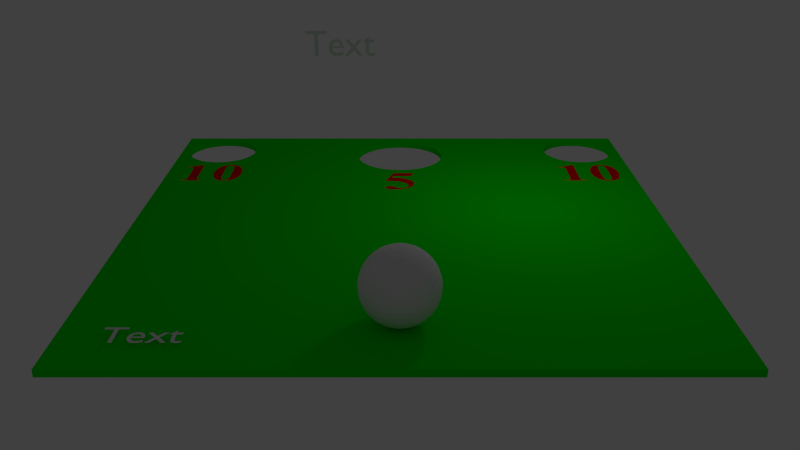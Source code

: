 # Source: Simple_ball_game.blend  (saved by Blender 2.68.0; exported with 4.5.12 LTS)
import bpy
from mathutils import Matrix  # noqa: F401  (used for matrix-valued properties, if any)

bpy.ops.wm.read_factory_settings(use_empty=True)
scene = bpy.context.scene
scene.name = 'Scene'

# ---- collections
col_collection_1 = bpy.data.collections.new('Collection 1'); scene.collection.children.link(col_collection_1)

# ---- materials (node trees are filled in below, after node groups)
mat_board = bpy.data.materials.new('board')
mat_board.alpha_threshold = 0.0
mat_board.use_transparent_shadow = False
mat_board.diffuse_color = (0.0, 0.8, 0.0, 1.0)
mat_board.roughness = 0.5
mat_board.line_color = (0.0, 0.0, 0.0, 1.0)
mat_text = bpy.data.materials.new('text')
mat_text.alpha_threshold = 0.0
mat_text.use_transparent_shadow = False
mat_text.diffuse_color = (0.8, 0.0, 0.0, 1.0)
mat_text.roughness = 0.5
mat_text.line_color = (0.0, 0.0, 0.0, 1.0)

# ---- material node trees

# ---- world
world_world = bpy.data.worlds.new('World'); scene.world = world_world
world_world.color = (0.05088, 0.05088, 0.05088)
world_world.use_sun_shadow = False
world_world.sun_shadow_jitter_overblur = 0.0
world_world.cycles.sampling_method = 'MANUAL'
world_world.cycles.sample_map_resolution = 256

# ---- cameras
cam_camera = bpy.data.cameras.new('Camera')
cam_camera.clip_end = 100.0
cam_camera.lens = 35.0
cam_camera.sensor_width = 32.0
cam_camera.sensor_height = 18.0
cam_camera.ortho_scale = 7.314
cam_camera.dof.focus_distance = 0.0
cam_camera.dof.aperture_fstop = 128.0

# ---- lights
light_lamp = bpy.data.lights.new('Lamp', 'POINT')
light_lamp.transmission_factor = 0.0
light_lamp.cutoff_distance = 30.0
light_lamp.energy = 100.0
light_lamp.shadow_buffer_clip_start = 1.001
light_lamp.shadow_soft_size = 1.0
light_lamp.shadow_maximum_resolution = 0.006
light_lamp.use_absolute_resolution = True
light_lamp.cycles.use_multiple_importance_sampling = False

# ---- meshes
me_plane = bpy.data.meshes.new('Plane')
me_plane.from_pydata([(1.0, -1.0, 0.0), (-1.0, -1.0, 0.0), (1.0, 1.0, 0.0), (-1.0, 1.0, 0.0)], [], [(1, 0, 2, 3)])
me_plane.use_remesh_preserve_volume = False
me_plane.use_remesh_preserve_attributes = False
me_plane.use_mirror_vertex_groups = False
me_plane.update()
me_sphere = bpy.data.meshes.new('Sphere')
me_sphere.from_pydata([(-0.1951, 0.0, 0.9808), (-0.3827, 0.0, 0.9239), (-0.5556, 0.0, 0.8315), (-0.7071, 0.0, 0.7071), (-0.8315, 0.0, 0.5556), (-0.9239, 0.0, 0.3827), (-0.9808, 0.0, 0.1951), (-1.0, 0.0, 7.55e-08), (-0.9808, 0.0, -0.1951), (-0.9239, 0.0, -0.3827), (-0.8315, 0.0, -0.5556), (-0.7071, 0.0, -0.7071), (-0.5556, 0.0, -0.8315), (-0.3827, 0.0, -0.9239), (-0.1951, 0.0, -0.9808), (-0.1913, 0.03806, 0.9808), (-0.3753, 0.07466, 0.9239), (-0.5449, 0.1084, 0.8315), (-0.6935, 0.1379, 0.7071), (-0.8155, 0.1622, 0.5556), (-0.9061, 0.1802, 0.3827), (-0.9619, 0.1913, 0.1951), (-0.9808, 0.1951, 1.192e-07), (-0.9619, 0.1913, -0.1951), (-0.9061, 0.1802, -0.3827), (-0.8155, 0.1622, -0.5556), (-0.6935, 0.1379, -0.7071), (-0.5449, 0.1084, -0.8315), (-0.3753, 0.07466, -0.9239), (-0.1913, 0.03806, -0.9808), (-0.1802, 0.07466, 0.9808), (-0.3536, 0.1464, 0.9239), (-0.5133, 0.2126, 0.8315), (-0.6533, 0.2706, 0.7071), (-0.7682, 0.3182, 0.5556), (-0.8536, 0.3536, 0.3827), (-0.9061, 0.3753, 0.1951), (-0.9239, 0.3827, 1.192e-07), (-0.9061, 0.3753, -0.1951), (-0.8536, 0.3536, -0.3827), (-0.7682, 0.3182, -0.5556), (-0.6533, 0.2706, -0.7071), (-0.5133, 0.2126, -0.8315), (-0.3536, 0.1464, -0.9239), (-0.1802, 0.07466, -0.9808), (-0.1622, 0.1084, 0.9808), (-0.3182, 0.2126, 0.9239), (-0.4619, 0.3087, 0.8315), (-0.5879, 0.3928, 0.7071), (-0.6913, 0.4619, 0.5556), (-0.7682, 0.5133, 0.3827), (-0.8155, 0.5449, 0.1951), (-0.8315, 0.5556, 1.192e-07), (-0.8155, 0.5449, -0.1951), (-0.7682, 0.5133, -0.3827), (-0.6913, 0.4619, -0.5556), (-0.5879, 0.3928, -0.7071), (-0.4619, 0.3087, -0.8315), (-0.3182, 0.2126, -0.9239), (-0.1622, 0.1084, -0.9808), (-0.1379, 0.1379, 0.9808), (-0.2706, 0.2706, 0.9239), (-0.3928, 0.3928, 0.8315), (-0.5, 0.5, 0.7071), (-0.5879, 0.5879, 0.5556), (-0.6533, 0.6533, 0.3827), (-0.6935, 0.6935, 0.1951), (-0.7071, 0.7071, 1.192e-07), (-0.6935, 0.6935, -0.1951), (-0.6533, 0.6533, -0.3827), (-0.5879, 0.5879, -0.5556), (-0.5, 0.5, -0.7071), (-0.3928, 0.3928, -0.8315), (-0.2706, 0.2706, -0.9239), (-0.1379, 0.1379, -0.9808), (-0.1084, 0.1622, 0.9808), (-0.2126, 0.3182, 0.9239), (-0.3087, 0.4619, 0.8315), (-0.3928, 0.5879, 0.7071), (-0.4619, 0.6913, 0.5556), (-0.5133, 0.7682, 0.3827), (-0.5449, 0.8155, 0.1951), (-0.5556, 0.8315, 1.192e-07), (-0.5449, 0.8155, -0.1951), (-0.5133, 0.7682, -0.3827), (-0.4619, 0.6913, -0.5556), (-0.3928, 0.5879, -0.7071), (-0.3087, 0.4619, -0.8315), (-0.2126, 0.3182, -0.9239), (-0.1084, 0.1622, -0.9808), (-0.07466, 0.1802, 0.9808), (-0.1464, 0.3536, 0.9239), (-0.2126, 0.5133, 0.8315), (-0.2706, 0.6533, 0.7071), (-0.3182, 0.7682, 0.5556), (-0.3536, 0.8536, 0.3827), (-0.3753, 0.9061, 0.1951), (-0.3827, 0.9239, 1.192e-07), (-0.3753, 0.9061, -0.1951), (-0.3536, 0.8536, -0.3827), (-0.3182, 0.7682, -0.5556), (-0.2706, 0.6533, -0.7071), (-0.2126, 0.5133, -0.8315), (-0.1464, 0.3536, -0.9239), (-0.07466, 0.1802, -0.9808), (-0.03806, 0.1913, 0.9808), (-0.07466, 0.3753, 0.9239), (-0.1084, 0.5449, 0.8315), (-0.1379, 0.6935, 0.7071), (-0.1622, 0.8155, 0.5556), (-0.1802, 0.9061, 0.3827), (-0.1913, 0.9619, 0.1951), (-0.1951, 0.9808, 1.192e-07), (-0.1913, 0.9619, -0.1951), (-0.1802, 0.9061, -0.3827), (-0.1622, 0.8155, -0.5556), (-0.1379, 0.6935, -0.7071), (-0.1084, 0.5449, -0.8315), (-0.07466, 0.3753, -0.9239), (-0.03806, 0.1913, -0.9808), (3.344e-07, 0.1951, 0.9808), (3.711e-07, 0.3827, 0.9239), (4.075e-07, 0.5556, 0.8315), (3.591e-07, 0.7071, 0.7071), (4.155e-07, 0.8315, 0.5556), (3.669e-07, 0.9239, 0.3827), (4.298e-07, 0.9808, 0.1951), (4.016e-07, 1.0, 1.192e-07), (3.713e-07, 0.9808, -0.1951), (3.231e-07, 0.9239, -0.3827), (4.155e-07, 0.8315, -0.5556), (3.591e-07, 0.7071, -0.7071), (4.032e-07, 0.5556, -0.8315), (3.289e-07, 0.3827, -0.9239), (3.346e-07, 0.1951, -0.9808), (0.03806, 0.1913, 0.9808), (0.07466, 0.3753, 0.9239), (0.1084, 0.5449, 0.8315), (0.138, 0.6935, 0.7071), (0.1622, 0.8155, 0.5556), (0.1802, 0.9061, 0.3827), (0.1913, 0.9619, 0.1951), (0.1951, 0.9808, 1.192e-07), (0.1913, 0.9619, -0.1951), (0.1802, 0.9061, -0.3827), (0.1622, 0.8155, -0.5556), (0.138, 0.6935, -0.7071), (0.1084, 0.5449, -0.8315), (0.07466, 0.3753, -0.9239), (0.03806, 0.1913, -0.9808), (0.07466, 0.1802, 0.9808), (0.1464, 0.3536, 0.9239), (0.2126, 0.5133, 0.8315), (0.2706, 0.6533, 0.7071), (0.3182, 0.7682, 0.5556), (0.3536, 0.8536, 0.3827), (0.3753, 0.9061, 0.1951), (0.3827, 0.9239, 1.192e-07), (0.3753, 0.9061, -0.1951), (0.3536, 0.8536, -0.3827), (0.3182, 0.7682, -0.5556), (0.2706, 0.6533, -0.7071), (0.2126, 0.5133, -0.8315), (0.1464, 0.3536, -0.9239), (0.07466, 0.1802, -0.9808), (0.1084, 0.1622, 0.9808), (0.2126, 0.3182, 0.9239), (0.3087, 0.4619, 0.8315), (0.3928, 0.5879, 0.7071), (0.4619, 0.6913, 0.5556), (0.5133, 0.7682, 0.3827), (0.5449, 0.8155, 0.1951), (0.5556, 0.8315, 1.192e-07), (0.5449, 0.8155, -0.1951), (0.5133, 0.7682, -0.3827), (0.4619, 0.6913, -0.5556), (0.3928, 0.5879, -0.7071), (0.3087, 0.4619, -0.8315), (0.2126, 0.3182, -0.9239), (0.1084, 0.1622, -0.9808), (0.138, 0.1379, 0.9808), (0.2706, 0.2706, 0.9239), (0.3928, 0.3928, 0.8315), (0.5, 0.5, 0.7071), (0.5879, 0.5879, 0.5556), (0.6533, 0.6533, 0.3827), (0.6935, 0.6935, 0.1951), (0.7071, 0.7071, 1.192e-07), (0.6935, 0.6935, -0.1951), (0.6533, 0.6533, -0.3827), (0.5879, 0.5879, -0.5556), (0.5, 0.5, -0.7071), (0.3928, 0.3928, -0.8315), (0.2706, 0.2706, -0.9239), (0.138, 0.1379, -0.9808), (0.1622, 0.1084, 0.9808), (0.3182, 0.2126, 0.9239), (0.4619, 0.3087, 0.8315), (0.5879, 0.3928, 0.7071), (0.6913, 0.4619, 0.5556), (0.7682, 0.5133, 0.3827), (0.8155, 0.5449, 0.1951), (0.8315, 0.5556, 1.192e-07), (0.8155, 0.5449, -0.1951), (0.7682, 0.5133, -0.3827), (0.6913, 0.4619, -0.5556), (0.5879, 0.3928, -0.7071), (0.4619, 0.3087, -0.8315), (0.3182, 0.2126, -0.9239), (0.1622, 0.1084, -0.9808), (0.1802, 0.07466, 0.9808), (0.3536, 0.1464, 0.9239), (0.5133, 0.2126, 0.8315), (0.6533, 0.2706, 0.7071), (0.7682, 0.3182, 0.5556), (0.8536, 0.3536, 0.3827), (0.9061, 0.3753, 0.1951), (0.9239, 0.3827, 1.192e-07), (0.9061, 0.3753, -0.1951), (0.8536, 0.3536, -0.3827), (0.7682, 0.3182, -0.5556), (0.6533, 0.2706, -0.7071), (0.5133, 0.2126, -0.8315), (0.3536, 0.1464, -0.9239), (0.1802, 0.07466, -0.9808), (0.1913, 0.03806, 0.9808), (0.3753, 0.07466, 0.9239), (0.5449, 0.1084, 0.8315), (0.6935, 0.1379, 0.7071), (0.8155, 0.1622, 0.5556), (0.9061, 0.1802, 0.3827), (0.9619, 0.1913, 0.1951), (0.9808, 0.1951, 1.192e-07), (0.9619, 0.1913, -0.1951), (0.9061, 0.1802, -0.3827), (0.8155, 0.1622, -0.5556), (0.6935, 0.1379, -0.7071), (0.5449, 0.1084, -0.8315), (0.3753, 0.07466, -0.9239), (0.1913, 0.03806, -0.9808), (0.1951, -1.811e-08, 0.9808), (0.3827, -7.168e-08, 0.9239), (0.5556, -1.155e-07, 0.8315), (0.7071, -1.037e-07, 0.7071), (0.8315, -1.455e-07, 0.5556), (0.9239, -6.463e-08, 0.3827), (0.9808, -1.335e-07, 0.1951), (1.0, -1.199e-07, 1.192e-07), (0.9808, -1.129e-07, -0.1951), (0.9239, -3.839e-08, -0.3827), (0.8315, -1.455e-07, -0.5556), (0.7071, -1.037e-07, -0.7071), (0.5556, -1.155e-07, -0.8315), (0.3827, -4.261e-08, -0.9239), (0.1951, -1.47e-08, -0.9808), (0.1913, -0.03806, 0.9808), (0.3753, -0.07466, 0.9239), (0.5449, -0.1084, 0.8315), (0.6935, -0.1379, 0.7071), (0.8155, -0.1622, 0.5556), (0.9061, -0.1802, 0.3827), (0.9619, -0.1913, 0.1951), (0.9808, -0.1951, 1.192e-07), (0.9619, -0.1913, -0.1951), (0.9061, -0.1802, -0.3827), (0.8155, -0.1622, -0.5556), (0.6935, -0.1379, -0.7071), (0.5449, -0.1084, -0.8315), (0.3753, -0.07466, -0.9239), (0.1913, -0.03806, -0.9808), (0.1802, -0.07466, 0.9808), (0.3536, -0.1464, 0.9239), (0.5133, -0.2126, 0.8315), (0.6533, -0.2706, 0.7071), (0.7682, -0.3182, 0.5556), (0.8536, -0.3536, 0.3827), (0.9061, -0.3753, 0.1951), (0.9239, -0.3827, 1.192e-07), (0.9061, -0.3753, -0.1951), (0.8536, -0.3536, -0.3827), (0.7682, -0.3182, -0.5556), (0.6533, -0.2706, -0.7071), (0.5133, -0.2126, -0.8315), (0.3536, -0.1464, -0.9239), (0.1802, -0.07466, -0.9808), (0.1622, -0.1084, 0.9808), (0.3182, -0.2126, 0.9239), (0.4619, -0.3087, 0.8315), (0.5879, -0.3928, 0.7071), (0.6913, -0.4619, 0.5556), (0.7682, -0.5133, 0.3827), (0.8155, -0.5449, 0.1951), (0.8315, -0.5556, 1.192e-07), (0.8155, -0.5449, -0.1951), (0.7682, -0.5133, -0.3827), (0.6913, -0.4619, -0.5556), (0.5879, -0.3928, -0.7071), (0.4619, -0.3087, -0.8315), (0.3182, -0.2126, -0.9239), (0.1622, -0.1084, -0.9808), (0.138, -0.1379, 0.9808), (0.2706, -0.2706, 0.9239), (0.3928, -0.3928, 0.8315), (0.5, -0.5, 0.7071), (0.5879, -0.5879, 0.5556), (0.6533, -0.6533, 0.3827), (0.6935, -0.6935, 0.1951), (0.7071, -0.7071, 1.192e-07), (0.6935, -0.6935, -0.1951), (0.6533, -0.6533, -0.3827), (0.5879, -0.5879, -0.5556), (0.5, -0.5, -0.7071), (0.3928, -0.3928, -0.8315), (0.2706, -0.2706, -0.9239), (0.138, -0.1379, -0.9808), (0.1084, -0.1622, 0.9808), (0.2126, -0.3182, 0.9239), (0.3087, -0.4619, 0.8315), (0.3928, -0.5879, 0.7071), (0.4619, -0.6913, 0.5556), (0.5133, -0.7682, 0.3827), (0.5449, -0.8155, 0.1951), (0.5556, -0.8315, 1.192e-07), (0.5449, -0.8155, -0.1951), (0.5133, -0.7682, -0.3827), (0.4619, -0.6913, -0.5556), (0.3928, -0.5879, -0.7071), (0.3087, -0.4619, -0.8315), (0.2126, -0.3182, -0.9239), (0.1084, -0.1622, -0.9808), (3.258e-07, 0.0, -1.0), (0.07466, -0.1802, 0.9808), (0.1464, -0.3536, 0.9239), (0.2126, -0.5133, 0.8315), (0.2706, -0.6533, 0.7071), (0.3182, -0.7682, 0.5556), (0.3536, -0.8536, 0.3827), (0.3753, -0.9061, 0.1951), (0.3827, -0.9239, 1.192e-07), (0.3753, -0.9061, -0.1951), (0.3536, -0.8536, -0.3827), (0.3182, -0.7682, -0.5556), (0.2706, -0.6533, -0.7071), (0.2126, -0.5133, -0.8315), (0.1464, -0.3536, -0.9239), (0.07466, -0.1802, -0.9808), (0.03806, -0.1913, 0.9808), (0.07466, -0.3753, 0.9239), (0.1084, -0.5449, 0.8315), (0.1379, -0.6935, 0.7071), (0.1622, -0.8155, 0.5556), (0.1802, -0.9061, 0.3827), (0.1913, -0.9619, 0.1951), (0.1951, -0.9808, 1.192e-07), (0.1913, -0.9619, -0.1951), (0.1802, -0.9061, -0.3827), (0.1622, -0.8155, -0.5556), (0.1379, -0.6935, -0.7071), (0.1084, -0.5449, -0.8315), (0.07466, -0.3753, -0.9239), (0.03806, -0.1913, -0.9808), (2.945e-07, -0.1951, 0.9808), (2.131e-07, -0.3827, 0.9239), (1.648e-07, -0.5556, 0.8315), (1.87e-07, -0.7071, 0.7071), (1.452e-07, -0.8315, 0.5556), (1.499e-07, -0.9239, 0.3827), (1.98e-07, -0.9808, 0.1951), (1.123e-07, -1.0, 1.192e-07), (8.41e-08, -0.9808, -0.1951), (2.725e-07, -0.9239, -0.3827), (1.452e-07, -0.8315, -0.5556), (1.87e-07, -0.7071, -0.7071), (1.648e-07, -0.5556, -0.8315), (2.553e-07, -0.3827, -0.9239), (2.95e-07, -0.1951, -0.9808), (-0.03806, -0.1913, 0.9808), (-0.07466, -0.3753, 0.9239), (-0.1084, -0.5449, 0.8315), (-0.1379, -0.6935, 0.7071), (-0.1622, -0.8155, 0.5556), (-0.1802, -0.9061, 0.3827), (-0.1913, -0.9619, 0.1951), (-0.1951, -0.9808, 1.192e-07), (-0.1913, -0.9619, -0.1951), (-0.1802, -0.9061, -0.3827), (-0.1622, -0.8155, -0.5556), (-0.1379, -0.6935, -0.7071), (-0.1084, -0.5449, -0.8315), (-0.07466, -0.3753, -0.9239), (-0.03806, -0.1913, -0.9808), (-0.07466, -0.1802, 0.9808), (-0.1464, -0.3536, 0.9239), (-0.2126, -0.5133, 0.8315), (-0.2706, -0.6533, 0.7071), (-0.3182, -0.7682, 0.5556), (-0.3536, -0.8536, 0.3827), (-0.3753, -0.9061, 0.1951), (-0.3827, -0.9239, 1.192e-07), (-0.3753, -0.9061, -0.1951), (-0.3536, -0.8536, -0.3827), (-0.3182, -0.7682, -0.5556), (-0.2706, -0.6533, -0.7071), (-0.2126, -0.5133, -0.8315), (-0.1464, -0.3536, -0.9239), (-0.07466, -0.1802, -0.9808), (-0.1084, -0.1622, 0.9808), (-0.2126, -0.3182, 0.9239), (-0.3087, -0.4619, 0.8315), (-0.3928, -0.5879, 0.7071), (-0.4619, -0.6913, 0.5556), (-0.5133, -0.7682, 0.3827), (-0.5449, -0.8155, 0.1951), (-0.5556, -0.8315, 1.192e-07), (-0.5449, -0.8155, -0.1951), (-0.5133, -0.7682, -0.3827), (-0.4619, -0.6913, -0.5556), (-0.3928, -0.5879, -0.7071), (-0.3087, -0.4619, -0.8315), (-0.2126, -0.3182, -0.9239), (-0.1084, -0.1622, -0.9808), (-0.1379, -0.1379, 0.9808), (-0.2706, -0.2706, 0.9239), (-0.3928, -0.3928, 0.8315), (-0.5, -0.5, 0.7071), (-0.5879, -0.5879, 0.5556), (-0.6533, -0.6533, 0.3827), (-0.6935, -0.6935, 0.1951), (-0.7071, -0.7071, 1.192e-07), (-0.6935, -0.6935, -0.1951), (-0.6533, -0.6533, -0.3827), (-0.5879, -0.5879, -0.5556), (-0.5, -0.5, -0.7071), (-0.3928, -0.3928, -0.8315), (-0.2706, -0.2706, -0.9239), (-0.1379, -0.1379, -0.9808), (-0.1622, -0.1084, 0.9808), (-0.3182, -0.2126, 0.9239), (-0.4619, -0.3087, 0.8315), (-0.5879, -0.3928, 0.7071), (-0.6913, -0.4619, 0.5556), (-0.7682, -0.5133, 0.3827), (-0.8155, -0.5449, 0.1951), (-0.8315, -0.5556, 1.192e-07), (-0.8155, -0.5449, -0.1951), (-0.7682, -0.5133, -0.3827), (-0.6913, -0.4619, -0.5556), (-0.5879, -0.3928, -0.7071), (-0.4619, -0.3087, -0.8315), (-0.3182, -0.2126, -0.9239), (-0.1622, -0.1084, -0.9808), (2.48e-08, -1.247e-07, 1.0), (-0.1802, -0.07466, 0.9808), (-0.3536, -0.1464, 0.9239), (-0.5133, -0.2126, 0.8315), (-0.6533, -0.2706, 0.7071), (-0.7682, -0.3182, 0.5556), (-0.8536, -0.3536, 0.3827), (-0.9061, -0.3753, 0.1951), (-0.9239, -0.3827, 1.192e-07), (-0.9061, -0.3753, -0.1951), (-0.8536, -0.3536, -0.3827), (-0.7682, -0.3182, -0.5556), (-0.6533, -0.2706, -0.7071), (-0.5133, -0.2126, -0.8315), (-0.3536, -0.1464, -0.9239), (-0.1802, -0.07466, -0.9808), (-0.1913, -0.03806, 0.9808), (-0.3753, -0.07466, 0.9239), (-0.5449, -0.1084, 0.8315), (-0.6935, -0.1379, 0.7071), (-0.8155, -0.1622, 0.5556), (-0.9061, -0.1802, 0.3827), (-0.9619, -0.1913, 0.1951), (-0.9808, -0.1951, 1.192e-07), (-0.9619, -0.1913, -0.1951), (-0.9061, -0.1802, -0.3827), (-0.8155, -0.1622, -0.5556), (-0.6935, -0.1379, -0.7071), (-0.5449, -0.1084, -0.8315), (-0.3753, -0.07466, -0.9239), (-0.1913, -0.03806, -0.9808)], [], [(28, 29, 14, 13), (23, 24, 9, 8), (18, 19, 4, 3), (24, 25, 10, 9), (19, 20, 5, 4), (25, 26, 11, 10), (20, 21, 6, 5), (15, 16, 1, 0), (26, 27, 12, 11), (21, 22, 7, 6), (16, 17, 2, 1), (27, 28, 13, 12), (22, 23, 8, 7), (17, 18, 3, 2), (43, 44, 29, 28), (38, 39, 24, 23), (33, 34, 19, 18), (39, 40, 25, 24), (34, 35, 20, 19), (40, 41, 26, 25), (35, 36, 21, 20), (30, 31, 16, 15), (41, 42, 27, 26), (36, 37, 22, 21), (31, 32, 17, 16), (42, 43, 28, 27), (37, 38, 23, 22), (32, 33, 18, 17), (46, 47, 32, 31), (57, 58, 43, 42), (52, 53, 38, 37), (47, 48, 33, 32), (58, 59, 44, 43), (53, 54, 39, 38), (48, 49, 34, 33), (54, 55, 40, 39), (49, 50, 35, 34), (55, 56, 41, 40), (50, 51, 36, 35), (45, 46, 31, 30), (56, 57, 42, 41), (51, 52, 37, 36), (65, 66, 51, 50), (60, 61, 46, 45), (71, 72, 57, 56), (66, 67, 52, 51), (61, 62, 47, 46), (72, 73, 58, 57), (67, 68, 53, 52), (62, 63, 48, 47), (73, 74, 59, 58), (68, 69, 54, 53), (63, 64, 49, 48), (69, 70, 55, 54), (64, 65, 50, 49), (70, 71, 56, 55), (84, 85, 70, 69), (79, 80, 65, 64), (85, 86, 71, 70), (80, 81, 66, 65), (75, 76, 61, 60), (86, 87, 72, 71), (81, 82, 67, 66), (76, 77, 62, 61), (87, 88, 73, 72), (82, 83, 68, 67), (77, 78, 63, 62), (88, 89, 74, 73), (83, 84, 69, 68), (78, 79, 64, 63), (103, 104, 89, 88), (98, 99, 84, 83), (93, 94, 79, 78), (99, 100, 85, 84), (94, 95, 80, 79), (100, 101, 86, 85), (95, 96, 81, 80), (90, 91, 76, 75), (101, 102, 87, 86), (96, 97, 82, 81), (91, 92, 77, 76), (102, 103, 88, 87), (97, 98, 83, 82), (92, 93, 78, 77), (117, 118, 103, 102), (112, 113, 98, 97), (107, 108, 93, 92), (118, 119, 104, 103), (113, 114, 99, 98), (108, 109, 94, 93), (114, 115, 100, 99), (109, 110, 95, 94), (115, 116, 101, 100), (110, 111, 96, 95), (105, 106, 91, 90), (116, 117, 102, 101), (111, 112, 97, 96), (106, 107, 92, 91), (120, 121, 106, 105), (131, 132, 117, 116), (126, 127, 112, 111), (121, 122, 107, 106), (132, 133, 118, 117), (127, 128, 113, 112), (122, 123, 108, 107), (133, 134, 119, 118), (128, 129, 114, 113), (123, 124, 109, 108), (129, 130, 115, 114), (124, 125, 110, 109), (130, 131, 116, 115), (125, 126, 111, 110), (139, 140, 125, 124), (145, 146, 131, 130), (140, 141, 126, 125), (135, 136, 121, 120), (146, 147, 132, 131), (141, 142, 127, 126), (136, 137, 122, 121), (147, 148, 133, 132), (142, 143, 128, 127), (137, 138, 123, 122), (148, 149, 134, 133), (143, 144, 129, 128), (138, 139, 124, 123), (144, 145, 130, 129), (158, 159, 144, 143), (153, 154, 139, 138), (159, 160, 145, 144), (154, 155, 140, 139), (160, 161, 146, 145), (155, 156, 141, 140), (150, 151, 136, 135), (161, 162, 147, 146), (156, 157, 142, 141), (151, 152, 137, 136), (162, 163, 148, 147), (157, 158, 143, 142), (152, 153, 138, 137), (163, 164, 149, 148), (177, 178, 163, 162), (172, 173, 158, 157), (167, 168, 153, 152), (178, 179, 164, 163), (173, 174, 159, 158), (168, 169, 154, 153), (174, 175, 160, 159), (169, 170, 155, 154), (175, 176, 161, 160), (170, 171, 156, 155), (165, 166, 151, 150), (176, 177, 162, 161), (171, 172, 157, 156), (166, 167, 152, 151), (180, 181, 166, 165), (191, 192, 177, 176), (186, 187, 172, 171), (181, 182, 167, 166), (192, 193, 178, 177), (187, 188, 173, 172), (182, 183, 168, 167), (193, 194, 179, 178), (188, 189, 174, 173), (183, 184, 169, 168), (189, 190, 175, 174), (184, 185, 170, 169), (190, 191, 176, 175), (185, 186, 171, 170), (199, 200, 185, 184), (205, 206, 191, 190), (200, 201, 186, 185), (195, 196, 181, 180), (206, 207, 192, 191), (201, 202, 187, 186), (196, 197, 182, 181), (207, 208, 193, 192), (202, 203, 188, 187), (197, 198, 183, 182), (208, 209, 194, 193), (203, 204, 189, 188), (198, 199, 184, 183), (204, 205, 190, 189), (218, 219, 204, 203), (213, 214, 199, 198), (219, 220, 205, 204), (214, 215, 200, 199), (220, 221, 206, 205), (215, 216, 201, 200), (210, 211, 196, 195), (221, 222, 207, 206), (216, 217, 202, 201), (211, 212, 197, 196), (222, 223, 208, 207), (217, 218, 203, 202), (212, 213, 198, 197), (223, 224, 209, 208), (237, 238, 223, 222), (232, 233, 218, 217), (227, 228, 213, 212), (238, 239, 224, 223), (233, 234, 219, 218), (228, 229, 214, 213), (234, 235, 220, 219), (229, 230, 215, 214), (235, 236, 221, 220), (230, 231, 216, 215), (225, 226, 211, 210), (236, 237, 222, 221), (231, 232, 217, 216), (226, 227, 212, 211), (251, 252, 237, 236), (246, 247, 232, 231), (241, 242, 227, 226), (252, 253, 238, 237), (247, 248, 233, 232), (242, 243, 228, 227), (253, 254, 239, 238), (248, 249, 234, 233), (243, 244, 229, 228), (249, 250, 235, 234), (244, 245, 230, 229), (250, 251, 236, 235), (245, 246, 231, 230), (240, 241, 226, 225), (265, 266, 251, 250), (260, 261, 246, 245), (255, 256, 241, 240), (266, 267, 252, 251), (261, 262, 247, 246), (256, 257, 242, 241), (267, 268, 253, 252), (262, 263, 248, 247), (257, 258, 243, 242), (268, 269, 254, 253), (263, 264, 249, 248), (258, 259, 244, 243), (264, 265, 250, 249), (259, 260, 245, 244), (273, 274, 259, 258), (279, 280, 265, 264), (274, 275, 260, 259), (280, 281, 266, 265), (275, 276, 261, 260), (270, 271, 256, 255), (281, 282, 267, 266), (276, 277, 262, 261), (271, 272, 257, 256), (282, 283, 268, 267), (277, 278, 263, 262), (272, 273, 258, 257), (283, 284, 269, 268), (278, 279, 264, 263), (292, 293, 278, 277), (287, 288, 273, 272), (298, 299, 284, 283), (293, 294, 279, 278), (288, 289, 274, 273), (294, 295, 280, 279), (289, 290, 275, 274), (295, 296, 281, 280), (290, 291, 276, 275), (285, 286, 271, 270), (296, 297, 282, 281), (291, 292, 277, 276), (286, 287, 272, 271), (297, 298, 283, 282), (311, 312, 297, 296), (306, 307, 292, 291), (301, 302, 287, 286), (312, 313, 298, 297), (307, 308, 293, 292), (302, 303, 288, 287), (313, 314, 299, 298), (308, 309, 294, 293), (303, 304, 289, 288), (309, 310, 295, 294), (304, 305, 290, 289), (310, 311, 296, 295), (305, 306, 291, 290), (300, 301, 286, 285), (325, 326, 311, 310), (320, 321, 306, 305), (315, 316, 301, 300), (326, 327, 312, 311), (321, 322, 307, 306), (316, 317, 302, 301), (327, 328, 313, 312), (322, 323, 308, 307), (317, 318, 303, 302), (328, 329, 314, 313), (323, 324, 309, 308), (318, 319, 304, 303), (324, 325, 310, 309), (319, 320, 305, 304), (334, 335, 319, 318), (340, 341, 325, 324), (335, 336, 320, 319), (341, 342, 326, 325), (336, 337, 321, 320), (331, 332, 316, 315), (342, 343, 327, 326), (337, 338, 322, 321), (332, 333, 317, 316), (343, 344, 328, 327), (338, 339, 323, 322), (333, 334, 318, 317), (344, 345, 329, 328), (339, 340, 324, 323), (353, 354, 339, 338), (348, 349, 334, 333), (359, 360, 345, 344), (354, 355, 340, 339), (349, 350, 335, 334), (355, 356, 341, 340), (350, 351, 336, 335), (356, 357, 342, 341), (351, 352, 337, 336), (346, 347, 332, 331), (357, 358, 343, 342), (352, 353, 338, 337), (347, 348, 333, 332), (358, 359, 344, 343), (372, 373, 358, 357), (367, 368, 353, 352), (362, 363, 348, 347), (373, 374, 359, 358), (368, 369, 354, 353), (363, 364, 349, 348), (374, 375, 360, 359), (369, 370, 355, 354), (364, 365, 350, 349), (370, 371, 356, 355), (365, 366, 351, 350), (371, 372, 357, 356), (366, 367, 352, 351), (361, 362, 347, 346), (386, 387, 372, 371), (381, 382, 367, 366), (376, 377, 362, 361), (387, 388, 373, 372), (382, 383, 368, 367), (377, 378, 363, 362), (388, 389, 374, 373), (383, 384, 369, 368), (378, 379, 364, 363), (389, 390, 375, 374), (384, 385, 370, 369), (379, 380, 365, 364), (385, 386, 371, 370), (380, 381, 366, 365), (400, 401, 386, 385), (395, 396, 381, 380), (401, 402, 387, 386), (396, 397, 382, 381), (391, 392, 377, 376), (402, 403, 388, 387), (397, 398, 383, 382), (392, 393, 378, 377), (403, 404, 389, 388), (398, 399, 384, 383), (393, 394, 379, 378), (404, 405, 390, 389), (399, 400, 385, 384), (394, 395, 380, 379), (408, 409, 394, 393), (419, 420, 405, 404), (414, 415, 400, 399), (409, 410, 395, 394), (415, 416, 401, 400), (410, 411, 396, 395), (416, 417, 402, 401), (411, 412, 397, 396), (406, 407, 392, 391), (417, 418, 403, 402), (412, 413, 398, 397), (407, 408, 393, 392), (418, 419, 404, 403), (413, 414, 399, 398), (427, 428, 413, 412), (422, 423, 408, 407), (433, 434, 419, 418), (428, 429, 414, 413), (423, 424, 409, 408), (434, 435, 420, 419), (429, 430, 415, 414), (424, 425, 410, 409), (430, 431, 416, 415), (425, 426, 411, 410), (431, 432, 417, 416), (426, 427, 412, 411), (421, 422, 407, 406), (432, 433, 418, 417), (446, 447, 432, 431), (441, 442, 427, 426), (436, 437, 422, 421), (447, 448, 433, 432), (442, 443, 428, 427), (437, 438, 423, 422), (448, 449, 434, 433), (443, 444, 429, 428), (438, 439, 424, 423), (449, 450, 435, 434), (444, 445, 430, 429), (439, 440, 425, 424), (445, 446, 431, 430), (440, 441, 426, 425), (461, 462, 446, 445), (456, 457, 441, 440), (462, 463, 447, 446), (457, 458, 442, 441), (452, 453, 437, 436), (463, 464, 448, 447), (458, 459, 443, 442), (453, 454, 438, 437), (464, 465, 449, 448), (459, 460, 444, 443), (454, 455, 439, 438), (465, 466, 450, 449), (460, 461, 445, 444), (455, 456, 440, 439), (469, 470, 455, 454), (480, 481, 466, 465), (475, 476, 461, 460), (470, 471, 456, 455), (476, 477, 462, 461), (471, 472, 457, 456), (477, 478, 463, 462), (472, 473, 458, 457), (467, 468, 453, 452), (478, 479, 464, 463), (473, 474, 459, 458), (468, 469, 454, 453), (479, 480, 465, 464), (474, 475, 460, 459), (29, 330, 14), (451, 15, 0), (44, 330, 29), (451, 30, 15), (59, 330, 44), (451, 45, 30), (74, 330, 59), (451, 60, 45), (451, 75, 60), (89, 330, 74), (104, 330, 89), (451, 90, 75), (119, 330, 104), (451, 105, 90), (134, 330, 119), (451, 120, 105), (451, 135, 120), (149, 330, 134), (164, 330, 149), (451, 150, 135), (179, 330, 164), (451, 165, 150), (194, 330, 179), (451, 180, 165), (451, 195, 180), (209, 330, 194), (224, 330, 209), (451, 210, 195), (239, 330, 224), (451, 225, 210), (254, 330, 239), (451, 240, 225), (451, 255, 240), (269, 330, 254), (284, 330, 269), (451, 270, 255), (299, 330, 284), (451, 285, 270), (314, 330, 299), (451, 300, 285), (451, 315, 300), (329, 330, 314), (345, 330, 329), (451, 331, 315), (360, 330, 345), (451, 346, 331), (375, 330, 360), (451, 361, 346), (390, 330, 375), (451, 376, 361), (405, 330, 390), (451, 391, 376), (420, 330, 405), (451, 406, 391), (435, 330, 420), (451, 421, 406), (450, 330, 435), (451, 436, 421), (466, 330, 450), (451, 452, 436), (481, 330, 466), (451, 467, 452), (6, 7, 474, 473), (1, 2, 469, 468), (12, 13, 480, 479), (7, 8, 475, 474), (2, 3, 470, 469), (13, 14, 481, 480), (8, 9, 476, 475), (3, 4, 471, 470), (14, 330, 481), (9, 10, 477, 476), (4, 5, 472, 471), (451, 0, 467), (10, 11, 478, 477), (5, 6, 473, 472), (0, 1, 468, 467), (11, 12, 479, 478)])
me_sphere.use_remesh_preserve_volume = False
me_sphere.use_remesh_preserve_attributes = False
me_sphere.use_mirror_vertex_groups = False
me_sphere.update()
me_cube = bpy.data.meshes.new('Cube')
me_cube.from_pydata([(-0.2199, 4.191, 0.101), (0.4782, 4.191, 0.101), (0.3672, 3.907, 0.101), (-0.2199, 3.907, 0.101), (-0.2759, 3.759, 0.101), (-0.2139, 3.755, 0.101), (-0.1544, 3.749, 0.101), (-0.09722, 3.741, 0.101), (-0.04251, 3.731, 0.101), (0.009779, 3.719, 0.101), (0.05964, 3.704, 0.101), (0.1071, 3.687, 0.101), (0.1521, 3.668, 0.101), (0.1946, 3.647, 0.101), (0.2348, 3.623, 0.101), (0.2725, 3.598, 0.101), (0.3078, 3.57, 0.101), (0.3347, 3.545, 0.101), (0.3592, 3.52, 0.101), (0.3814, 3.493, 0.101), (0.4012, 3.466, 0.101), (0.4188, 3.437, 0.101), (0.434, 3.408, 0.101), (0.4468, 3.378, 0.101), (0.4573, 3.346, 0.101), (0.4655, 3.314, 0.101), (0.4713, 3.281, 0.101), (0.4748, 3.246, 0.101), (0.476, 3.211, 0.101), (0.4755, 3.188, 0.101), (0.4738, 3.166, 0.101), (0.4711, 3.143, 0.101), (0.4673, 3.12, 0.101), (0.4624, 3.098, 0.101), (0.4565, 3.075, 0.101), (0.4494, 3.053, 0.101), (0.4413, 3.031, 0.101), (0.4321, 3.008, 0.101), (0.4218, 2.986, 0.101), (0.4104, 2.964, 0.101), (0.3979, 2.942, 0.101), (0.3845, 2.921, 0.101), (0.3702, 2.9, 0.101), (0.3549, 2.88, 0.101), (0.3388, 2.862, 0.101), (0.3218, 2.843, 0.101), (0.304, 2.826, 0.101), (0.2852, 2.81, 0.101), (0.2655, 2.794, 0.101), (0.245, 2.779, 0.101), (0.2236, 2.765, 0.101), (0.2013, 2.752, 0.101), (0.1781, 2.74, 0.101), (0.1543, 2.729, 0.101), (0.1301, 2.718, 0.101), (0.1055, 2.709, 0.101), (0.08049, 2.701, 0.101), (0.05514, 2.693, 0.101), (0.02941, 2.687, 0.101), (0.00329, 2.682, 0.101), (-0.02321, 2.677, 0.101), (-0.05009, 2.674, 0.101), (-0.07735, 2.671, 0.101), (-0.105, 2.67, 0.101), (-0.133, 2.669, 0.101), (-0.1628, 2.67, 0.101), (-0.1915, 2.671, 0.101), (-0.219, 2.673, 0.101), (-0.2453, 2.677, 0.101), (-0.2704, 2.681, 0.101), (-0.2943, 2.686, 0.101), (-0.3171, 2.692, 0.101), (-0.3387, 2.7, 0.101), (-0.3591, 2.708, 0.101), (-0.3784, 2.717, 0.101), (-0.3964, 2.726, 0.101), (-0.4133, 2.737, 0.101), (-0.4242, 2.746, 0.101), (-0.4342, 2.754, 0.101), (-0.4432, 2.762, 0.101), (-0.4512, 2.771, 0.101), (-0.4583, 2.78, 0.101), (-0.4645, 2.789, 0.101), (-0.4697, 2.798, 0.101), (-0.4739, 2.808, 0.101), (-0.4772, 2.817, 0.101), (-0.4796, 2.827, 0.101), (-0.481, 2.837, 0.101), (-0.4815, 2.847, 0.101), (-0.4812, 2.855, 0.101), (-0.4805, 2.863, 0.101), (-0.4793, 2.87, 0.101), (-0.4775, 2.878, 0.101), (-0.4753, 2.885, 0.101), (-0.4726, 2.892, 0.101), (-0.4693, 2.899, 0.101), (-0.4656, 2.905, 0.101), (-0.4614, 2.912, 0.101), (-0.4567, 2.918, 0.101), (-0.4515, 2.925, 0.101), (-0.4458, 2.931, 0.101), (-0.4397, 2.937, 0.101), (-0.4335, 2.942, 0.101), (-0.4272, 2.947, 0.101), (-0.4207, 2.951, 0.101), (-0.414, 2.955, 0.101), (-0.4072, 2.958, 0.101), (-0.4002, 2.961, 0.101), (-0.393, 2.963, 0.101), (-0.3857, 2.965, 0.101), (-0.3782, 2.966, 0.101), (-0.3706, 2.967, 0.101), (-0.3628, 2.967, 0.101), (-0.3556, 2.967, 0.101), (-0.3484, 2.967, 0.101), (-0.3413, 2.966, 0.101), (-0.3341, 2.965, 0.101), (-0.3269, 2.964, 0.101), (-0.3196, 2.963, 0.101), (-0.3124, 2.961, 0.101), (-0.3051, 2.959, 0.101), (-0.2978, 2.957, 0.101), (-0.2906, 2.955, 0.101), (-0.2832, 2.952, 0.101), (-0.2759, 2.95, 0.101), (-0.2682, 2.946, 0.101), (-0.2595, 2.942, 0.101), (-0.25, 2.937, 0.101), (-0.2396, 2.931, 0.101), (-0.2284, 2.925, 0.101), (-0.2163, 2.918, 0.101), (-0.2033, 2.91, 0.101), (-0.1894, 2.901, 0.101), (-0.1747, 2.891, 0.101), (-0.1591, 2.881, 0.101), (-0.1427, 2.869, 0.101), (-0.1253, 2.857, 0.101), (-0.1143, 2.85, 0.101), (-0.1035, 2.843, 0.101), (-0.09296, 2.836, 0.101), (-0.08269, 2.83, 0.101), (-0.07268, 2.824, 0.101), (-0.06294, 2.818, 0.101), (-0.05345, 2.813, 0.101), (-0.04422, 2.808, 0.101), (-0.03525, 2.804, 0.101), (-0.02654, 2.8, 0.101), (-0.01809, 2.797, 0.101), (-0.009894, 2.793, 0.101), (-0.004153, 2.791, 0.101), (0.00171, 2.789, 0.101), (0.007695, 2.788, 0.101), (0.0138, 2.786, 0.101), (0.02003, 2.785, 0.101), (0.02638, 2.784, 0.101), (0.03286, 2.783, 0.101), (0.03945, 2.782, 0.101), (0.04617, 2.781, 0.101), (0.05301, 2.781, 0.101), (0.05997, 2.78, 0.101), (0.06706, 2.78, 0.101), (0.08189, 2.781, 0.101), (0.09636, 2.782, 0.101), (0.1104, 2.784, 0.101), (0.1242, 2.788, 0.101), (0.1375, 2.792, 0.101), (0.1505, 2.797, 0.101), (0.1631, 2.803, 0.101), (0.1753, 2.81, 0.101), (0.1871, 2.817, 0.101), (0.1986, 2.826, 0.101), (0.2097, 2.836, 0.101), (0.2204, 2.846, 0.101), (0.2305, 2.857, 0.101), (0.2397, 2.869, 0.101), (0.2481, 2.881, 0.101), (0.2555, 2.893, 0.101), (0.2621, 2.906, 0.101), (0.2678, 2.919, 0.101), (0.2726, 2.932, 0.101), (0.2766, 2.946, 0.101), (0.2797, 2.96, 0.101), (0.2819, 2.974, 0.101), (0.2832, 2.989, 0.101), (0.2836, 3.005, 0.101), (0.2823, 3.036, 0.101), (0.2782, 3.067, 0.101), (0.2715, 3.097, 0.101), (0.2621, 3.125, 0.101), (0.25, 3.153, 0.101), (0.2353, 3.18, 0.101), (0.2178, 3.206, 0.101), (0.1976, 3.23, 0.101), (0.1748, 3.254, 0.101), (0.1493, 3.277, 0.101), (0.121, 3.298, 0.101), (0.09014, 3.319, 0.101), (0.05719, 3.338, 0.101), (0.02284, 3.356, 0.101), (-0.01292, 3.372, 0.101), (-0.05008, 3.386, 0.101), (-0.08865, 3.399, 0.101), (-0.1286, 3.41, 0.101), (-0.17, 3.419, 0.101), (-0.2128, 3.426, 0.101), (-0.257, 3.432, 0.101), (-0.3026, 3.436, 0.101), (-0.3495, 3.439, 0.101), (-0.3979, 3.44, 0.101), (-0.4031, 3.44, 0.101), (-0.4087, 3.44, 0.101), (-0.4146, 3.44, 0.101), (-0.421, 3.44, 0.101), (-0.4278, 3.44, 0.101), (-0.435, 3.44, 0.101), (-0.4427, 3.439, 0.101), (-0.4507, 3.439, 0.101), (-0.4592, 3.439, 0.101), (-0.468, 3.439, 0.101), (-0.4773, 3.439, 0.101), (-0.487, 3.439, 0.101), (-5.457, 4.245, 0.101), (-5.457, 4.208, 0.101), (-5.459, 4.172, 0.101), (-5.461, 4.136, 0.101), (-5.464, 4.1, 0.101), (-5.468, 4.065, 0.101), (-5.472, 4.03, 0.101), (-5.478, 3.995, 0.101), (-5.485, 3.961, 0.101), (-5.492, 3.927, 0.101), (-5.5, 3.894, 0.101), (-5.509, 3.861, 0.101), (-5.519, 3.829, 0.101), (-5.526, 3.809, 0.101), (-5.533, 3.79, 0.101), (-5.54, 3.772, 0.101), (-5.547, 3.754, 0.101), (-5.555, 3.737, 0.101), (-5.563, 3.721, 0.101), (-5.572, 3.705, 0.101), (-5.581, 3.689, 0.101), (-5.59, 3.675, 0.101), (-5.6, 3.661, 0.101), (-5.61, 3.647, 0.101), (-5.62, 3.634, 0.101), (-5.631, 3.622, 0.101), (-5.642, 3.61, 0.101), (-5.653, 3.598, 0.101), (-5.664, 3.587, 0.101), (-5.676, 3.576, 0.101), (-5.687, 3.566, 0.101), (-5.7, 3.556, 0.101), (-5.712, 3.547, 0.101), (-5.724, 3.538, 0.101), (-5.737, 3.529, 0.101), (-5.75, 3.521, 0.101), (-5.763, 3.514, 0.101), (-5.777, 3.507, 0.101), (-5.791, 3.5, 0.101), (-5.804, 3.494, 0.101), (-5.819, 3.489, 0.101), (-5.833, 3.484, 0.101), (-5.847, 3.48, 0.101), (-5.862, 3.477, 0.101), (-5.877, 3.474, 0.101), (-5.892, 3.472, 0.101), (-5.907, 3.47, 0.101), (-5.923, 3.47, 0.101), (-5.938, 3.469, 0.101), (-5.956, 3.47, 0.101), (-5.974, 3.471, 0.101), (-5.991, 3.473, 0.101), (-6.008, 3.475, 0.101), (-6.024, 3.479, 0.101), (-6.041, 3.483, 0.101), (-6.057, 3.488, 0.101), (-6.073, 3.494, 0.101), (-6.088, 3.5, 0.101), (-6.103, 3.507, 0.101), (-6.118, 3.515, 0.101), (-6.133, 3.524, 0.101), (-6.147, 3.534, 0.101), (-6.161, 3.544, 0.101), (-6.175, 3.555, 0.101), (-6.189, 3.566, 0.101), (-6.202, 3.578, 0.101), (-6.215, 3.591, 0.101), (-6.227, 3.604, 0.101), (-6.24, 3.618, 0.101), (-6.252, 3.633, 0.101), (-6.264, 3.649, 0.101), (-6.275, 3.665, 0.101), (-6.287, 3.681, 0.101), (-6.295, 3.694, 0.101), (-6.303, 3.708, 0.101), (-6.31, 3.722, 0.101), (-6.318, 3.737, 0.101), (-6.325, 3.752, 0.101), (-6.332, 3.769, 0.101), (-6.339, 3.785, 0.101), (-6.346, 3.803, 0.101), (-6.352, 3.821, 0.101), (-6.359, 3.84, 0.101), (-6.365, 3.86, 0.101), (-6.371, 3.88, 0.101), (-6.379, 3.908, 0.101), (-6.386, 3.937, 0.101), (-6.392, 3.965, 0.101), (-6.398, 3.994, 0.101), (-6.403, 4.022, 0.101), (-6.407, 4.051, 0.101), (-6.41, 4.08, 0.101), (-6.413, 4.11, 0.101), (-6.416, 4.139, 0.101), (-6.417, 4.168, 0.101), (-6.418, 4.198, 0.101), (-6.419, 4.228, 0.101), (-6.418, 4.268, 0.101), (-6.417, 4.308, 0.101), (-6.414, 4.347, 0.101), (-6.411, 4.385, 0.101), (-6.407, 4.423, 0.101), (-6.402, 4.461, 0.101), (-6.395, 4.498, 0.101), (-6.388, 4.534, 0.101), (-6.38, 4.57, 0.101), (-6.371, 4.605, 0.101), (-6.361, 4.64, 0.101), (-6.35, 4.674, 0.101), (-6.341, 4.702, 0.101), (-6.33, 4.728, 0.101), (-6.319, 4.753, 0.101), (-6.307, 4.777, 0.101), (-6.294, 4.801, 0.101), (-6.28, 4.823, 0.101), (-6.265, 4.844, 0.101), (-6.25, 4.863, 0.101), (-6.234, 4.882, 0.101), (-6.217, 4.9, 0.101), (-6.199, 4.916, 0.101), (-6.18, 4.932, 0.101), (-6.161, 4.946, 0.101), (-6.142, 4.959, 0.101), (-6.122, 4.971, 0.101), (-6.102, 4.982, 0.101), (-6.083, 4.991, 0.101), (-6.062, 4.999, 0.101), (-6.042, 5.006, 0.101), (-6.022, 5.011, 0.101), (-6.001, 5.016, 0.101), (-5.98, 5.019, 0.101), (-5.959, 5.021, 0.101), (-5.938, 5.021, 0.101), (-5.917, 5.021, 0.101), (-5.895, 5.019, 0.101), (-5.874, 5.016, 0.101), (-5.854, 5.012, 0.101), (-5.833, 5.006, 0.101), (-5.813, 4.999, 0.101), (-5.793, 4.991, 0.101), (-5.773, 4.982, 0.101), (-5.753, 4.972, 0.101), (-5.734, 4.96, 0.101), (-5.715, 4.947, 0.101), (-5.696, 4.933, 0.101), (-5.677, 4.918, 0.101), (-5.66, 4.902, 0.101), (-5.643, 4.885, 0.101), (-5.627, 4.867, 0.101), (-5.612, 4.849, 0.101), (-5.598, 4.829, 0.101), (-5.585, 4.809, 0.101), (-5.572, 4.788, 0.101), (-5.561, 4.766, 0.101), (-5.55, 4.743, 0.101), (-5.54, 4.719, 0.101), (-5.53, 4.695, 0.101), (-5.519, 4.66, 0.101), (-5.508, 4.625, 0.101), (-5.498, 4.59, 0.101), (-5.489, 4.554, 0.101), (-5.482, 4.517, 0.101), (-5.475, 4.48, 0.101), (-5.47, 4.442, 0.101), (-5.465, 4.404, 0.101), (-5.461, 4.365, 0.101), (-5.459, 4.326, 0.101), (-5.457, 4.286, 0.101), (-5.795, 4.248, 0.101), (-5.795, 4.31, 0.101), (-5.795, 4.369, 0.101), (-5.796, 4.423, 0.101), (-5.796, 4.472, 0.101), (-5.796, 4.517, 0.101), (-5.796, 4.557, 0.101), (-5.797, 4.593, 0.101), (-5.797, 4.624, 0.101), (-5.798, 4.651, 0.101), (-5.798, 4.673, 0.101), (-5.799, 4.691, 0.101), (-5.8, 4.704, 0.101), (-5.802, 4.729, 0.101), (-5.804, 4.752, 0.101), (-5.807, 4.774, 0.101), (-5.81, 4.795, 0.101), (-5.814, 4.814, 0.101), (-5.818, 4.832, 0.101), (-5.823, 4.848, 0.101), (-5.828, 4.864, 0.101), (-5.834, 4.877, 0.101), (-5.839, 4.89, 0.101), (-5.846, 4.901, 0.101), (-5.853, 4.91, 0.101), (-5.857, 4.916, 0.101), (-5.863, 4.921, 0.101), (-5.868, 4.926, 0.101), (-5.875, 4.93, 0.101), (-5.881, 4.934, 0.101), (-5.889, 4.937, 0.101), (-5.896, 4.939, 0.101), (-5.904, 4.942, 0.101), (-5.913, 4.943, 0.101), (-5.922, 4.945, 0.101), (-5.932, 4.945, 0.101), (-5.942, 4.946, 0.101), (-5.949, 4.945, 0.101), (-5.957, 4.945, 0.101), (-5.964, 4.944, 0.101), (-5.971, 4.943, 0.101), (-5.978, 4.941, 0.101), (-5.984, 4.939, 0.101), (-5.99, 4.937, 0.101), (-5.996, 4.934, 0.101), (-6.001, 4.931, 0.101), (-6.007, 4.927, 0.101), (-6.012, 4.923, 0.101), (-6.016, 4.919, 0.101), (-6.023, 4.912, 0.101), (-6.029, 4.905, 0.101), (-6.035, 4.896, 0.101), (-6.04, 4.887, 0.101), (-6.046, 4.877, 0.101), (-6.05, 4.866, 0.101), (-6.055, 4.854, 0.101), (-6.059, 4.842, 0.101), (-6.062, 4.828, 0.101), (-6.066, 4.814, 0.101), (-6.069, 4.799, 0.101), (-6.071, 4.783, 0.101), (-6.074, 4.764, 0.101), (-6.076, 4.738, 0.101), (-6.078, 4.705, 0.101), (-6.079, 4.665, 0.101), (-6.081, 4.618, 0.101), (-6.082, 4.565, 0.101), (-6.083, 4.505, 0.101), (-6.084, 4.438, 0.101), (-6.085, 4.365, 0.101), (-6.085, 4.285, 0.101), (-6.085, 4.198, 0.101), (-6.086, 4.105, 0.101), (-6.085, 4.053, 0.101), (-6.085, 4.005, 0.101), (-6.084, 3.959, 0.101), (-6.083, 3.917, 0.101), (-6.082, 3.877, 0.101), (-6.08, 3.84, 0.101), (-6.078, 3.806, 0.101), (-6.076, 3.775, 0.101), (-6.073, 3.747, 0.101), (-6.07, 3.722, 0.101), (-6.067, 3.7, 0.101), (-6.064, 3.68, 0.101), (-6.061, 3.668, 0.101), (-6.058, 3.656, 0.101), (-6.054, 3.644, 0.101), (-6.051, 3.634, 0.101), (-6.047, 3.624, 0.101), (-6.044, 3.615, 0.101), (-6.039, 3.607, 0.101), (-6.035, 3.599, 0.101), (-6.031, 3.592, 0.101), (-6.026, 3.586, 0.101), (-6.021, 3.581, 0.101), (-6.016, 3.576, 0.101), (-6.011, 3.572, 0.101), (-6.005, 3.568, 0.101), (-6.0, 3.564, 0.101), (-5.994, 3.561, 0.101), (-5.987, 3.558, 0.101), (-5.981, 3.556, 0.101), (-5.974, 3.554, 0.101), (-5.966, 3.552, 0.101), (-5.959, 3.551, 0.101), (-5.951, 3.55, 0.101), (-5.943, 3.55, 0.101), (-5.935, 3.549, 0.101), (-5.926, 3.55, 0.101), (-5.917, 3.55, 0.101), (-5.909, 3.552, 0.101), (-5.901, 3.553, 0.101), (-5.894, 3.556, 0.101), (-5.887, 3.558, 0.101), (-5.88, 3.561, 0.101), (-5.874, 3.565, 0.101), (-5.868, 3.569, 0.101), (-5.862, 3.574, 0.101), (-5.857, 3.579, 0.101), (-5.853, 3.585, 0.101), (-5.845, 3.595, 0.101), (-5.838, 3.607, 0.101), (-5.832, 3.62, 0.101), (-5.826, 3.633, 0.101), (-5.821, 3.648, 0.101), (-5.816, 3.663, 0.101), (-5.812, 3.679, 0.101), (-5.809, 3.697, 0.101), (-5.806, 3.715, 0.101), (-5.803, 3.734, 0.101), (-5.801, 3.754, 0.101), (-5.8, 3.775, 0.101), (-6.892, 5.021, 0.101), (-6.892, 3.802, 0.101), (-6.892, 3.78, 0.101), (-6.892, 3.759, 0.101), (-6.892, 3.74, 0.101), (-6.891, 3.722, 0.101), (-6.89, 3.705, 0.101), (-6.889, 3.69, 0.101), (-6.888, 3.676, 0.101), (-6.887, 3.663, 0.101), (-6.886, 3.652, 0.101), (-6.884, 3.642, 0.101), (-6.882, 3.634, 0.101), (-6.88, 3.627, 0.101), (-6.878, 3.621, 0.101), (-6.876, 3.615, 0.101), (-6.873, 3.609, 0.101), (-6.869, 3.603, 0.101), (-6.866, 3.598, 0.101), (-6.862, 3.592, 0.101), (-6.857, 3.587, 0.101), (-6.853, 3.583, 0.101), (-6.847, 3.578, 0.101), (-6.842, 3.573, 0.101), (-6.836, 3.569, 0.101), (-6.83, 3.565, 0.101), (-6.823, 3.561, 0.101), (-6.816, 3.557, 0.101), (-6.808, 3.554, 0.101), (-6.799, 3.551, 0.101), (-6.79, 3.549, 0.101), (-6.78, 3.547, 0.101), (-6.769, 3.545, 0.101), (-6.758, 3.543, 0.101), (-6.746, 3.542, 0.101), (-6.734, 3.541, 0.101), (-6.72, 3.541, 0.101), (-6.707, 3.541, 0.101), (-6.673, 3.541, 0.101), (-6.673, 3.5, 0.101), (-7.457, 3.5, 0.101), (-7.457, 3.541, 0.101), (-7.418, 3.541, 0.101), (-7.402, 3.541, 0.101), (-7.388, 3.541, 0.101), (-7.374, 3.542, 0.101), (-7.36, 3.543, 0.101), (-7.348, 3.544, 0.101), (-7.336, 3.546, 0.101), (-7.325, 3.548, 0.101), (-7.315, 3.55, 0.101), (-7.305, 3.553, 0.101), (-7.297, 3.556, 0.101), (-7.289, 3.559, 0.101), (-7.282, 3.563, 0.101), (-7.275, 3.566, 0.101), (-7.269, 3.57, 0.101), (-7.263, 3.575, 0.101), (-7.257, 3.579, 0.101), (-7.252, 3.584, 0.101), (-7.248, 3.589, 0.101), (-7.243, 3.594, 0.101), (-7.239, 3.599, 0.101), (-7.235, 3.605, 0.101), (-7.232, 3.611, 0.101), (-7.229, 3.617, 0.101), (-7.227, 3.623, 0.101), (-7.224, 3.63, 0.101), (-7.222, 3.639, 0.101), (-7.22, 3.649, 0.101), (-7.219, 3.66, 0.101), (-7.217, 3.673, 0.101), (-7.216, 3.687, 0.101), (-7.215, 3.703, 0.101), (-7.214, 3.72, 0.101), (-7.213, 3.738, 0.101), (-7.213, 3.758, 0.101), (-7.212, 3.78, 0.101), (-7.212, 3.802, 0.101), (-7.212, 4.575, 0.101), (-7.212, 4.592, 0.101), (-7.213, 4.607, 0.101), (-7.213, 4.622, 0.101), (-7.213, 4.635, 0.101), (-7.214, 4.648, 0.101), (-7.215, 4.659, 0.101), (-7.216, 4.669, 0.101), (-7.217, 4.678, 0.101), (-7.218, 4.687, 0.101), (-7.219, 4.694, 0.101), (-7.221, 4.699, 0.101), (-7.222, 4.704, 0.101), (-7.224, 4.709, 0.101), (-7.226, 4.713, 0.101), (-7.228, 4.717, 0.101), (-7.231, 4.721, 0.101), (-7.233, 4.724, 0.101), (-7.236, 4.728, 0.101), (-7.24, 4.732, 0.101), (-7.243, 4.735, 0.101), (-7.247, 4.739, 0.101), (-7.251, 4.742, 0.101), (-7.255, 4.745, 0.101), (-7.259, 4.748, 0.101), (-7.264, 4.751, 0.101), (-7.268, 4.754, 0.101), (-7.273, 4.756, 0.101), (-7.278, 4.758, 0.101), (-7.283, 4.76, 0.101), (-7.288, 4.762, 0.101), (-7.293, 4.763, 0.101), (-7.299, 4.764, 0.101), (-7.304, 4.765, 0.101), (-7.31, 4.766, 0.101), (-7.315, 4.766, 0.101), (-7.321, 4.766, 0.101), (-7.331, 4.766, 0.101), (-7.341, 4.765, 0.101), (-7.351, 4.764, 0.101), (-7.361, 4.762, 0.101), (-7.372, 4.76, 0.101), (-7.383, 4.758, 0.101), (-7.395, 4.754, 0.101), (-7.407, 4.751, 0.101), (-7.419, 4.747, 0.101), (-7.431, 4.742, 0.101), (-7.444, 4.737, 0.101), (-7.457, 4.731, 0.101), (-7.477, 4.771, 0.101), (-6.929, 5.021, 0.101), (7.543, 4.245, 0.101), (7.543, 4.208, 0.101), (7.541, 4.172, 0.101), (7.539, 4.136, 0.101), (7.536, 4.1, 0.101), (7.532, 4.065, 0.101), (7.528, 4.03, 0.101), (7.522, 3.995, 0.101), (7.515, 3.961, 0.101), (7.508, 3.927, 0.101), (7.5, 3.894, 0.101), (7.491, 3.861, 0.101), (7.481, 3.829, 0.101), (7.474, 3.809, 0.101), (7.467, 3.79, 0.101), (7.46, 3.772, 0.101), (7.453, 3.754, 0.101), (7.445, 3.737, 0.101), (7.437, 3.721, 0.101), (7.428, 3.705, 0.101), (7.419, 3.689, 0.101), (7.41, 3.675, 0.101), (7.4, 3.661, 0.101), (7.39, 3.647, 0.101), (7.38, 3.634, 0.101), (7.369, 3.622, 0.101), (7.358, 3.61, 0.101), (7.347, 3.598, 0.101), (7.336, 3.587, 0.101), (7.324, 3.576, 0.101), (7.313, 3.566, 0.101), (7.3, 3.556, 0.101), (7.288, 3.547, 0.101), (7.276, 3.538, 0.101), (7.263, 3.529, 0.101), (7.25, 3.521, 0.101), (7.237, 3.514, 0.101), (7.223, 3.507, 0.101), (7.209, 3.5, 0.101), (7.196, 3.494, 0.101), (7.181, 3.489, 0.101), (7.167, 3.484, 0.101), (7.153, 3.48, 0.101), (7.138, 3.477, 0.101), (7.123, 3.474, 0.101), (7.108, 3.472, 0.101), (7.093, 3.47, 0.101), (7.077, 3.47, 0.101), (7.062, 3.469, 0.101), (7.044, 3.47, 0.101), (7.026, 3.471, 0.101), (7.009, 3.473, 0.101), (6.992, 3.475, 0.101), (6.976, 3.479, 0.101), (6.959, 3.483, 0.101), (6.943, 3.488, 0.101), (6.927, 3.494, 0.101), (6.912, 3.5, 0.101), (6.897, 3.507, 0.101), (6.882, 3.515, 0.101), (6.867, 3.524, 0.101), (6.853, 3.534, 0.101), (6.839, 3.544, 0.101), (6.825, 3.555, 0.101), (6.811, 3.566, 0.101), (6.798, 3.578, 0.101), (6.785, 3.591, 0.101), (6.773, 3.604, 0.101), (6.76, 3.618, 0.101), (6.748, 3.633, 0.101), (6.736, 3.649, 0.101), (6.725, 3.665, 0.101), (6.713, 3.681, 0.101), (6.705, 3.694, 0.101), (6.697, 3.708, 0.101), (6.69, 3.722, 0.101), (6.682, 3.737, 0.101), (6.675, 3.752, 0.101), (6.668, 3.769, 0.101), (6.661, 3.785, 0.101), (6.654, 3.803, 0.101), (6.648, 3.821, 0.101), (6.641, 3.84, 0.101), (6.635, 3.86, 0.101), (6.629, 3.88, 0.101), (6.621, 3.908, 0.101), (6.614, 3.937, 0.101), (6.608, 3.965, 0.101), (6.602, 3.994, 0.101), (6.597, 4.022, 0.101), (6.593, 4.051, 0.101), (6.59, 4.08, 0.101), (6.587, 4.11, 0.101), (6.584, 4.139, 0.101), (6.583, 4.168, 0.101), (6.582, 4.198, 0.101), (6.581, 4.228, 0.101), (6.582, 4.268, 0.101), (6.583, 4.308, 0.101), (6.586, 4.347, 0.101), (6.589, 4.385, 0.101), (6.593, 4.423, 0.101), (6.598, 4.461, 0.101), (6.605, 4.498, 0.101), (6.612, 4.534, 0.101), (6.62, 4.57, 0.101), (6.629, 4.605, 0.101), (6.639, 4.64, 0.101), (6.65, 4.674, 0.101), (6.659, 4.702, 0.101), (6.67, 4.728, 0.101), (6.681, 4.753, 0.101), (6.693, 4.777, 0.101), (6.706, 4.801, 0.101), (6.72, 4.823, 0.101), (6.735, 4.844, 0.101), (6.75, 4.863, 0.101), (6.766, 4.882, 0.101), (6.783, 4.9, 0.101), (6.801, 4.916, 0.101), (6.82, 4.932, 0.101), (6.839, 4.946, 0.101), (6.858, 4.959, 0.101), (6.878, 4.971, 0.101), (6.898, 4.982, 0.101), (6.917, 4.991, 0.101), (6.938, 4.999, 0.101), (6.958, 5.006, 0.101), (6.978, 5.011, 0.101), (6.999, 5.016, 0.101), (7.02, 5.019, 0.101), (7.041, 5.021, 0.101), (7.062, 5.021, 0.101), (7.083, 5.021, 0.101), (7.105, 5.019, 0.101), (7.126, 5.016, 0.101), (7.146, 5.012, 0.101), (7.167, 5.006, 0.101), (7.187, 4.999, 0.101), (7.207, 4.991, 0.101), (7.227, 4.982, 0.101), (7.247, 4.972, 0.101), (7.266, 4.96, 0.101), (7.285, 4.947, 0.101), (7.304, 4.933, 0.101), (7.323, 4.918, 0.101), (7.34, 4.902, 0.101), (7.357, 4.885, 0.101), (7.373, 4.867, 0.101), (7.388, 4.849, 0.101), (7.402, 4.829, 0.101), (7.415, 4.809, 0.101), (7.428, 4.788, 0.101), (7.439, 4.766, 0.101), (7.45, 4.743, 0.101), (7.46, 4.719, 0.101), (7.47, 4.695, 0.101), (7.481, 4.66, 0.101), (7.492, 4.625, 0.101), (7.502, 4.59, 0.101), (7.511, 4.554, 0.101), (7.518, 4.517, 0.101), (7.525, 4.48, 0.101), (7.53, 4.442, 0.101), (7.535, 4.404, 0.101), (7.539, 4.365, 0.101), (7.541, 4.326, 0.101), (7.543, 4.286, 0.101), (7.205, 4.248, 0.101), (7.205, 4.31, 0.101), (7.205, 4.369, 0.101), (7.204, 4.423, 0.101), (7.204, 4.472, 0.101), (7.204, 4.517, 0.101), (7.204, 4.557, 0.101), (7.203, 4.593, 0.101), (7.203, 4.624, 0.101), (7.202, 4.651, 0.101), (7.202, 4.673, 0.101), (7.201, 4.691, 0.101), (7.2, 4.704, 0.101), (7.198, 4.729, 0.101), (7.196, 4.752, 0.101), (7.193, 4.774, 0.101), (7.19, 4.795, 0.101), (7.186, 4.814, 0.101), (7.182, 4.832, 0.101), (7.177, 4.848, 0.101), (7.172, 4.864, 0.101), (7.166, 4.877, 0.101), (7.161, 4.89, 0.101), (7.154, 4.901, 0.101), (7.147, 4.91, 0.101), (7.143, 4.916, 0.101), (7.137, 4.921, 0.101), (7.132, 4.926, 0.101), (7.125, 4.93, 0.101), (7.119, 4.934, 0.101), (7.111, 4.937, 0.101), (7.104, 4.939, 0.101), (7.096, 4.942, 0.101), (7.087, 4.943, 0.101), (7.078, 4.945, 0.101), (7.068, 4.945, 0.101), (7.058, 4.946, 0.101), (7.051, 4.945, 0.101), (7.043, 4.945, 0.101), (7.036, 4.944, 0.101), (7.029, 4.943, 0.101), (7.022, 4.941, 0.101), (7.016, 4.939, 0.101), (7.01, 4.937, 0.101), (7.004, 4.934, 0.101), (6.999, 4.931, 0.101), (6.993, 4.927, 0.101), (6.988, 4.923, 0.101), (6.984, 4.919, 0.101), (6.977, 4.912, 0.101), (6.971, 4.905, 0.101), (6.965, 4.896, 0.101), (6.96, 4.887, 0.101), (6.954, 4.877, 0.101), (6.95, 4.866, 0.101), (6.945, 4.854, 0.101), (6.941, 4.842, 0.101), (6.938, 4.828, 0.101), (6.934, 4.814, 0.101), (6.931, 4.799, 0.101), (6.929, 4.783, 0.101), (6.926, 4.764, 0.101), (6.924, 4.738, 0.101), (6.922, 4.705, 0.101), (6.921, 4.665, 0.101), (6.919, 4.618, 0.101), (6.918, 4.565, 0.101), (6.917, 4.505, 0.101), (6.916, 4.438, 0.101), (6.915, 4.365, 0.101), (6.915, 4.285, 0.101), (6.915, 4.198, 0.101), (6.914, 4.105, 0.101), (6.915, 4.053, 0.101), (6.915, 4.005, 0.101), (6.916, 3.959, 0.101), (6.917, 3.917, 0.101), (6.918, 3.877, 0.101), (6.92, 3.84, 0.101), (6.922, 3.806, 0.101), (6.924, 3.775, 0.101), (6.927, 3.747, 0.101), (6.93, 3.722, 0.101), (6.933, 3.7, 0.101), (6.936, 3.68, 0.101), (6.939, 3.668, 0.101), (6.942, 3.656, 0.101), (6.946, 3.644, 0.101), (6.949, 3.634, 0.101), (6.953, 3.624, 0.101), (6.956, 3.615, 0.101), (6.961, 3.607, 0.101), (6.965, 3.599, 0.101), (6.969, 3.592, 0.101), (6.974, 3.586, 0.101), (6.979, 3.581, 0.101), (6.984, 3.576, 0.101), (6.989, 3.572, 0.101), (6.995, 3.568, 0.101), (7.0, 3.564, 0.101), (7.006, 3.561, 0.101), (7.013, 3.558, 0.101), (7.019, 3.556, 0.101), (7.026, 3.554, 0.101), (7.034, 3.552, 0.101), (7.041, 3.551, 0.101), (7.049, 3.55, 0.101), (7.057, 3.55, 0.101), (7.065, 3.549, 0.101), (7.074, 3.55, 0.101), (7.083, 3.55, 0.101), (7.091, 3.552, 0.101), (7.099, 3.553, 0.101), (7.106, 3.556, 0.101), (7.113, 3.558, 0.101), (7.12, 3.561, 0.101), (7.126, 3.565, 0.101), (7.132, 3.569, 0.101), (7.138, 3.574, 0.101), (7.143, 3.579, 0.101), (7.147, 3.585, 0.101), (7.155, 3.595, 0.101), (7.162, 3.607, 0.101), (7.168, 3.62, 0.101), (7.174, 3.633, 0.101), (7.179, 3.648, 0.101), (7.184, 3.663, 0.101), (7.188, 3.679, 0.101), (7.191, 3.697, 0.101), (7.194, 3.715, 0.101), (7.197, 3.734, 0.101), (7.199, 3.754, 0.101), (7.2, 3.775, 0.101), (6.108, 5.021, 0.101), (6.108, 3.802, 0.101), (6.108, 3.78, 0.101), (6.108, 3.759, 0.101), (6.108, 3.74, 0.101), (6.109, 3.722, 0.101), (6.11, 3.705, 0.101), (6.111, 3.69, 0.101), (6.112, 3.676, 0.101), (6.113, 3.663, 0.101), (6.114, 3.652, 0.101), (6.116, 3.642, 0.101), (6.118, 3.634, 0.101), (6.12, 3.627, 0.101), (6.122, 3.621, 0.101), (6.124, 3.615, 0.101), (6.127, 3.609, 0.101), (6.131, 3.603, 0.101), (6.134, 3.598, 0.101), (6.138, 3.592, 0.101), (6.143, 3.587, 0.101), (6.147, 3.583, 0.101), (6.153, 3.578, 0.101), (6.158, 3.573, 0.101), (6.164, 3.569, 0.101), (6.17, 3.565, 0.101), (6.177, 3.561, 0.101), (6.184, 3.557, 0.101), (6.192, 3.554, 0.101), (6.201, 3.551, 0.101), (6.21, 3.549, 0.101), (6.22, 3.547, 0.101), (6.231, 3.545, 0.101), (6.242, 3.543, 0.101), (6.254, 3.542, 0.101), (6.266, 3.541, 0.101), (6.28, 3.541, 0.101), (6.293, 3.541, 0.101), (6.327, 3.541, 0.101), (6.327, 3.5, 0.101), (5.543, 3.5, 0.101), (5.543, 3.541, 0.101), (5.582, 3.541, 0.101), (5.598, 3.541, 0.101), (5.612, 3.541, 0.101), (5.626, 3.542, 0.101), (5.64, 3.543, 0.101), (5.652, 3.544, 0.101), (5.664, 3.546, 0.101), (5.675, 3.548, 0.101), (5.685, 3.55, 0.101), (5.695, 3.553, 0.101), (5.703, 3.556, 0.101), (5.711, 3.559, 0.101), (5.718, 3.563, 0.101), (5.725, 3.566, 0.101), (5.731, 3.57, 0.101), (5.737, 3.575, 0.101), (5.743, 3.579, 0.101), (5.748, 3.584, 0.101), (5.752, 3.589, 0.101), (5.757, 3.594, 0.101), (5.761, 3.599, 0.101), (5.765, 3.605, 0.101), (5.768, 3.611, 0.101), (5.771, 3.617, 0.101), (5.773, 3.623, 0.101), (5.776, 3.63, 0.101), (5.778, 3.639, 0.101), (5.78, 3.649, 0.101), (5.781, 3.66, 0.101), (5.783, 3.673, 0.101), (5.784, 3.687, 0.101), (5.785, 3.703, 0.101), (5.786, 3.72, 0.101), (5.787, 3.738, 0.101), (5.787, 3.758, 0.101), (5.788, 3.78, 0.101), (5.788, 3.802, 0.101), (5.788, 4.575, 0.101), (5.788, 4.592, 0.101), (5.787, 4.607, 0.101), (5.787, 4.622, 0.101), (5.787, 4.635, 0.101), (5.786, 4.648, 0.101), (5.785, 4.659, 0.101), (5.784, 4.669, 0.101), (5.783, 4.678, 0.101), (5.782, 4.687, 0.101), (5.781, 4.694, 0.101), (5.779, 4.699, 0.101), (5.778, 4.704, 0.101), (5.776, 4.709, 0.101), (5.774, 4.713, 0.101), (5.772, 4.717, 0.101), (5.769, 4.721, 0.101), (5.767, 4.724, 0.101), (5.764, 4.728, 0.101), (5.76, 4.732, 0.101), (5.757, 4.735, 0.101), (5.753, 4.739, 0.101), (5.749, 4.742, 0.101), (5.745, 4.745, 0.101), (5.741, 4.748, 0.101), (5.736, 4.751, 0.101), (5.732, 4.754, 0.101), (5.727, 4.756, 0.101), (5.722, 4.758, 0.101), (5.717, 4.76, 0.101), (5.712, 4.762, 0.101), (5.707, 4.763, 0.101), (5.701, 4.764, 0.101), (5.696, 4.765, 0.101), (5.69, 4.766, 0.101), (5.685, 4.766, 0.101), (5.679, 4.766, 0.101), (5.669, 4.766, 0.101), (5.659, 4.765, 0.101), (5.649, 4.764, 0.101), (5.639, 4.762, 0.101), (5.628, 4.76, 0.101), (5.617, 4.758, 0.101), (5.605, 4.754, 0.101), (5.593, 4.751, 0.101), (5.581, 4.747, 0.101), (5.569, 4.742, 0.101), (5.556, 4.737, 0.101), (5.543, 4.731, 0.101), (5.523, 4.771, 0.101), (6.071, 5.021, 0.101), (-2.667, -8.0, -0.1), (-8.0, -8.0, -0.1), (-8.0, -2.667, -0.1), (-2.667, -2.667, -0.1), (2.667, -2.667, -0.1), (2.667, -8.0, -0.1), (-2.667, -8.0, -0.03333), (-8.0, -8.0, -0.03333), (-8.0, -2.667, -0.03333), (-8.0, 2.667, -0.1), (-2.667, 2.667, -0.1), (2.667, -8.0, -0.03333), (2.667, 2.667, -0.1), (8.0, -2.667, -0.1), (8.0, -8.0, -0.1), (-2.667, -8.0, 0.03333), (-8.0, -8.0, 0.03333), (-8.0, -2.667, 0.03333), (-8.0, 2.667, -0.03333), (-2.667, 8.0, -0.1), (-8.0, 8.0, -0.1), (-7.7, 6.5, -0.1), (-7.677, 6.734, -0.1), (-7.609, 6.959, -0.1), (-7.677, 6.266, -0.1), (-7.609, 6.041, -0.1), (-7.498, 5.833, -0.1), (-7.349, 5.651, -0.1), (-7.167, 5.502, -0.1), (-6.959, 5.391, -0.1), (-6.734, 5.323, -0.1), (-6.5, 5.3, -0.1), (-6.266, 5.323, -0.1), (-6.041, 5.391, -0.1), (-5.833, 5.502, -0.1), (-7.498, 7.167, -0.1), (-5.651, 5.651, -0.1), (-5.502, 5.833, -0.1), (-5.391, 6.041, -0.1), (-5.323, 6.266, -0.1), (-5.3, 6.5, -0.1), (-5.323, 6.734, -0.1), (-5.391, 6.959, -0.1), (-5.502, 7.167, -0.1), (-5.651, 7.349, -0.1), (-5.833, 7.498, -0.1), (-6.041, 7.609, -0.1), (-6.266, 7.677, -0.1), (-7.349, 7.349, -0.1), (-6.5, 7.7, -0.1), (-6.734, 7.677, -0.1), (-6.959, 7.609, -0.1), (-7.167, 7.498, -0.1), (8.0, -8.0, -0.03333), (2.667, -8.0, 0.03333), (-0.8334, 4.753, -0.1), (-0.574, 4.614, -0.1), (8.0, 2.667, -0.1), (8.0, -2.667, -0.03333), (-2.667, -8.0, 0.1), (-8.0, -8.0, 0.1), (-8.0, -2.667, 0.1), (-8.0, 2.667, 0.03333), (-8.0, 8.0, -0.03333), (-2.667, 8.0, -0.03333), (-1.471, 5.707, -0.1), (-1.5, 6.0, -0.1), (8.0, -8.0, 0.03333), (2.667, -8.0, 0.1), (-0.2926, 4.529, -0.1), (-1.061, 4.939, -0.1), (-0.8334, 4.753, 0.1), (-0.574, 4.614, 0.1), (5.502, 5.833, -0.1), (5.651, 5.651, -0.1), (8.0, 2.667, -0.03333), (8.0, -2.667, 0.03333), (-2.667, -2.667, 0.1), (-8.0, 2.667, 0.1), (-8.0, 8.0, 0.03333), (-2.667, 8.0, 0.03333), (2.667, 8.0, -0.03333), (2.667, 8.0, -0.1), (-1.471, 6.293, -0.1), (-1.5, 6.0, 0.1), (-1.471, 5.707, 0.1), (-1.386, 5.426, -0.1), (8.0, -8.0, 0.1), (2.667, -2.667, 0.1), (-4.888e-07, 4.5, -0.1), (-0.2926, 4.529, 0.1), (-1.247, 5.167, -0.1), (-1.061, 4.939, 0.1), (-2.667, 2.667, 0.1), (5.833, 5.502, -0.1), (5.391, 6.041, -0.1), (5.502, 5.833, 0.1), (5.651, 5.651, 0.1), (8.0, 8.0, -0.03333), (8.0, 8.0, -0.1), (8.0, 2.667, 0.03333), (-8.0, 8.0, 0.1), (-2.667, 8.0, 0.1), (2.667, 8.0, 0.03333), (0.2926, 7.471, -0.1), (0.0, 7.5, -0.1), (-1.386, 6.574, -0.1), (-1.471, 6.293, 0.1), (-1.386, 5.426, 0.1), (8.0, -2.667, 0.1), (2.667, 2.667, 0.1), (0.2926, 4.529, -0.1), (-4.888e-07, 4.5, 0.1), (-1.247, 5.167, 0.1), (6.041, 5.391, -0.1), (5.833, 5.502, 0.1), (5.323, 6.266, -0.1), (5.391, 6.041, 0.1), (2.667, 8.0, 0.1), (8.0, 8.0, 0.03333), (7.677, 6.266, -0.1), (7.7, 6.5, -0.1), (8.0, 2.667, 0.1), (-6.5, 5.3, 0.1), (-6.266, 5.323, 0.1), (-6.734, 5.323, 0.1), (-6.959, 5.391, 0.1), (-6.041, 5.391, 0.1), (-7.167, 5.502, 0.1), (-7.349, 5.651, 0.1), (-7.498, 5.833, 0.1), (-7.609, 6.041, 0.1), (-7.677, 6.266, 0.1), (-5.833, 5.502, 0.1), (-5.651, 5.651, 0.1), (-7.7, 6.5, 0.1), (-7.677, 6.734, 0.1), (-7.609, 6.959, 0.1), (-7.498, 7.167, 0.1), (-7.349, 7.349, 0.1), (-7.167, 7.498, 0.1), (-6.959, 7.609, 0.1), (-6.734, 7.677, 0.1), (-6.5, 7.7, 0.1), (-5.502, 5.833, 0.1), (-6.266, 7.677, 0.1), (-6.041, 7.609, 0.1), (-5.833, 7.498, 0.1), (-5.651, 7.349, 0.1), (-5.502, 7.167, 0.1), (-5.391, 6.959, 0.1), (-5.323, 6.734, 0.1), (-5.3, 6.5, 0.1), (-5.323, 6.266, 0.1), (-5.391, 6.041, 0.1), (6.266, 7.677, -0.1), (6.5, 7.7, -0.1), (-0.2926, 7.471, -0.1), (0.574, 7.386, -0.1), (0.2926, 7.471, 0.1), (0.0, 7.5, 0.1), (-1.247, 6.833, -0.1), (-1.386, 6.574, 0.1), (0.2926, 4.529, 0.1), (0.574, 4.614, -0.1), (6.266, 5.323, -0.1), (6.041, 5.391, 0.1), (5.3, 6.5, -0.1), (5.323, 6.266, 0.1), (8.0, 8.0, 0.1), (7.677, 6.734, -0.1), (7.609, 6.041, -0.1), (7.677, 6.266, 0.1), (7.7, 6.5, 0.1), (-0.2926, 7.471, 0.1), (6.041, 7.609, -0.1), (6.734, 7.677, -0.1), (6.5, 7.7, 0.1), (6.266, 7.677, 0.1), (-0.574, 7.386, -0.1), (0.8334, 7.247, -0.1), (0.574, 7.386, 0.1), (-1.061, 7.061, -0.1), (-1.247, 6.833, 0.1), (6.734, 5.323, 0.1), (6.5, 5.3, 0.1), (0.574, 4.614, 0.1), (0.8334, 4.753, -0.1), (6.5, 5.3, -0.1), (6.266, 5.323, 0.1), (1.386, 6.574, 0.1), (1.471, 6.293, 0.1), (5.323, 6.734, -0.1), (5.3, 6.5, 0.1), (7.609, 6.959, -0.1), (7.677, 6.734, 0.1), (7.498, 5.833, -0.1), (7.609, 6.041, 0.1), (-0.574, 7.386, 0.1), (5.833, 7.498, -0.1), (6.041, 7.609, 0.1), (6.959, 7.609, -0.1), (6.734, 7.677, 0.1), (-0.8334, 7.247, -0.1), (1.061, 7.061, -0.1), (0.8334, 7.247, 0.1), (-1.061, 7.061, 0.1), (6.734, 5.323, -0.1), (6.959, 5.391, 0.1), (0.8334, 4.753, 0.1), (1.061, 4.939, -0.1), (1.5, 6.0, 0.1), (1.247, 6.833, 0.1), (1.471, 6.293, -0.1), (1.386, 6.574, -0.1), (5.323, 6.734, 0.1), (1.386, 5.426, -0.1), (1.471, 5.707, -0.1), (5.391, 6.959, -0.1), (7.498, 7.167, -0.1), (7.609, 6.959, 0.1), (7.349, 5.651, -0.1), (7.498, 5.833, 0.1), (-0.8334, 7.247, 0.1), (5.833, 7.498, 0.1), (5.651, 7.349, -0.1), (7.167, 7.498, -0.1), (6.959, 7.609, 0.1), (1.247, 6.833, -0.1), (1.061, 7.061, 0.1), (6.959, 5.391, -0.1), (7.167, 5.502, 0.1), (1.061, 4.939, 0.1), (1.247, 5.167, -0.1), (1.471, 5.707, 0.1), (1.5, 6.0, -0.1), (5.391, 6.959, 0.1), (1.386, 5.426, 0.1), (5.502, 7.167, -0.1), (7.349, 7.349, -0.1), (7.498, 7.167, 0.1), (7.167, 5.502, -0.1), (7.349, 5.651, 0.1), (5.651, 7.349, 0.1), (7.167, 7.498, 0.1), (1.247, 5.167, 0.1), (5.502, 7.167, 0.1), (7.349, 7.349, 0.1)], [], [(220, 3, 0), (3, 1, 0), (3, 2, 1), (220, 4, 3), (220, 5, 4), (220, 6, 5), (220, 7, 6), (220, 8, 7), (220, 9, 8), (220, 10, 9), (220, 11, 10), (220, 12, 11), (220, 13, 12), (220, 14, 13), (220, 15, 14), (220, 16, 15), (220, 17, 16), (220, 18, 17), (220, 19, 18), (220, 20, 19), (220, 219, 20), (219, 218, 20), (218, 217, 20), (217, 216, 20), (216, 215, 20), (215, 214, 20), (214, 213, 20), (213, 212, 20), (212, 211, 20), (211, 210, 20), (210, 209, 20), (209, 208, 20), (208, 21, 20), (207, 21, 208), (206, 21, 207), (206, 22, 21), (205, 22, 206), (204, 22, 205), (203, 22, 204), (202, 22, 203), (201, 22, 202), (201, 23, 22), (200, 23, 201), (199, 23, 200), (199, 24, 23), (198, 24, 199), (197, 24, 198), (197, 25, 24), (196, 25, 197), (195, 25, 196), (195, 26, 25), (194, 26, 195), (194, 27, 26), (193, 27, 194), (192, 27, 193), (192, 28, 27), (191, 28, 192), (191, 29, 28), (190, 29, 191), (190, 30, 29), (189, 30, 190), (189, 31, 30), (188, 31, 189), (188, 32, 31), (187, 32, 188), (187, 33, 32), (187, 34, 33), (186, 34, 187), (186, 35, 34), (185, 35, 186), (185, 36, 35), (184, 36, 185), (184, 37, 36), (184, 38, 37), (183, 38, 184), (182, 38, 183), (182, 39, 38), (181, 39, 182), (111, 113, 112), (111, 114, 113), (110, 114, 111), (110, 115, 114), (109, 115, 110), (109, 116, 115), (109, 117, 116), (108, 117, 109), (181, 40, 39), (108, 118, 117), (107, 118, 108), (107, 119, 118), (107, 120, 119), (106, 120, 107), (180, 40, 181), (106, 121, 120), (105, 121, 106), (105, 122, 121), (105, 123, 122), (104, 123, 105), (104, 124, 123), (103, 124, 104), (103, 125, 124), (102, 125, 103), (102, 126, 125), (179, 40, 180), (179, 41, 40), (102, 127, 126), (101, 127, 102), (101, 128, 127), (100, 128, 101), (178, 41, 179), (100, 129, 128), (99, 129, 100), (99, 130, 129), (98, 130, 99), (178, 42, 41), (177, 42, 178), (97, 130, 98), (97, 131, 130), (96, 131, 97), (96, 132, 131), (176, 42, 177), (95, 132, 96), (95, 133, 132), (176, 43, 42), (94, 133, 95), (175, 43, 176), (93, 133, 94), (93, 134, 133), (92, 134, 93), (174, 43, 175), (92, 135, 134), (174, 44, 43), (91, 135, 92), (90, 135, 91), (90, 136, 135), (173, 44, 174), (89, 136, 90), (173, 45, 44), (172, 45, 173), (89, 137, 136), (88, 137, 89), (88, 138, 137), (87, 138, 88), (171, 45, 172), (171, 46, 45), (87, 139, 138), (86, 139, 87), (86, 140, 139), (170, 46, 171), (86, 141, 140), (85, 141, 86), (170, 47, 46), (169, 47, 170), (85, 142, 141), (85, 143, 142), (168, 47, 169), (84, 143, 85), (84, 144, 143), (168, 48, 47), (167, 48, 168), (84, 145, 144), (83, 145, 84), (83, 146, 145), (166, 48, 167), (83, 147, 146), (82, 147, 83), (165, 48, 166), (82, 148, 147), (165, 49, 48), (82, 149, 148), (164, 49, 165), (82, 150, 149), (82, 151, 150), (81, 151, 82), (81, 152, 151), (163, 49, 164), (81, 153, 152), (81, 154, 153), (162, 49, 163), (81, 155, 154), (81, 156, 155), (161, 49, 162), (81, 157, 156), (81, 158, 157), (160, 49, 161), (81, 159, 158), (81, 160, 159), (81, 49, 160), (80, 49, 81), (80, 50, 49), (79, 50, 80), (79, 51, 50), (78, 51, 79), (77, 51, 78), (77, 52, 51), (76, 52, 77), (76, 53, 52), (75, 53, 76), (75, 54, 53), (74, 54, 75), (74, 55, 54), (73, 55, 74), (73, 56, 55), (72, 56, 73), (72, 57, 56), (71, 57, 72), (71, 58, 57), (70, 58, 71), (70, 59, 58), (69, 59, 70), (69, 60, 59), (68, 60, 69), (68, 61, 60), (67, 61, 68), (67, 62, 61), (66, 62, 67), (66, 63, 62), (65, 63, 66), (65, 64, 63), (352, 354, 353), (352, 355, 354), (351, 355, 352), (351, 356, 355), (350, 356, 351), (350, 357, 356), (349, 357, 350), (349, 358, 357), (348, 358, 349), (348, 359, 358), (347, 359, 348), (347, 360, 359), (346, 360, 347), (346, 361, 360), (345, 361, 346), (345, 362, 361), (344, 362, 345), (344, 363, 362), (343, 363, 344), (343, 364, 363), (342, 364, 343), (342, 425, 364), (425, 424, 364), (424, 365, 364), (341, 426, 342), (426, 425, 342), (341, 427, 426), (423, 365, 424), (341, 428, 427), (422, 365, 423), (341, 429, 428), (421, 365, 422), (341, 430, 429), (420, 365, 421), (341, 431, 430), (419, 365, 420), (341, 432, 431), (418, 365, 419), (341, 433, 432), (341, 434, 433), (417, 365, 418), (417, 366, 365), (340, 434, 341), (340, 435, 434), (416, 366, 417), (340, 436, 435), (415, 366, 416), (340, 437, 436), (414, 366, 415), (340, 438, 437), (414, 367, 366), (339, 438, 340), (413, 367, 414), (339, 439, 438), (412, 367, 413), (339, 440, 439), (412, 368, 367), (411, 368, 412), (338, 440, 339), (338, 441, 440), (410, 368, 411), (338, 442, 441), (410, 369, 368), (337, 442, 338), (409, 369, 410), (337, 443, 442), (409, 370, 369), (337, 444, 443), (408, 370, 409), (336, 444, 337), (336, 445, 444), (408, 371, 370), (407, 371, 408), (335, 445, 336), (335, 446, 445), (406, 371, 407), (406, 372, 371), (335, 447, 446), (334, 447, 335), (334, 448, 447), (405, 372, 406), (405, 373, 372), (333, 448, 334), (333, 449, 448), (404, 373, 405), (404, 374, 373), (333, 450, 449), (332, 450, 333), (403, 374, 404), (403, 375, 374), (332, 451, 450), (331, 451, 332), (402, 375, 403), (402, 376, 375), (331, 452, 451), (401, 376, 402), (330, 452, 331), (401, 377, 376), (330, 453, 452), (400, 377, 401), (329, 453, 330), (400, 378, 377), (399, 378, 400), (328, 453, 329), (398, 378, 399), (328, 454, 453), (398, 379, 378), (397, 379, 398), (327, 454, 328), (397, 380, 379), (396, 380, 397), (327, 455, 454), (326, 455, 327), (395, 380, 396), (395, 381, 380), (325, 455, 326), (325, 456, 455), (394, 381, 395), (394, 382, 381), (324, 456, 325), (393, 382, 394), (393, 383, 382), (324, 457, 456), (323, 457, 324), (393, 384, 383), (392, 384, 393), (322, 457, 323), (392, 385, 384), (322, 458, 457), (321, 458, 322), (391, 385, 392), (391, 386, 385), (320, 458, 321), (390, 386, 391), (320, 459, 458), (390, 387, 386), (319, 459, 320), (390, 388, 387), (389, 388, 390), (318, 459, 319), (389, 221, 388), (318, 460, 459), (317, 460, 318), (521, 221, 389), (521, 222, 221), (316, 460, 317), (521, 223, 222), (316, 461, 460), (315, 461, 316), (521, 224, 223), (314, 461, 315), (313, 461, 314), (521, 225, 224), (312, 461, 313), (312, 462, 461), (521, 226, 225), (311, 462, 312), (521, 227, 226), (311, 463, 462), (310, 463, 311), (521, 228, 227), (309, 463, 310), (309, 464, 463), (521, 229, 228), (308, 464, 309), (307, 464, 308), (521, 230, 229), (307, 465, 464), (306, 465, 307), (521, 231, 230), (306, 466, 465), (305, 466, 306), (521, 232, 231), (304, 466, 305), (304, 467, 466), (521, 233, 232), (303, 467, 304), (302, 467, 303), (302, 468, 467), (521, 234, 233), (301, 468, 302), (521, 235, 234), (301, 469, 468), (300, 469, 301), (521, 236, 235), (299, 469, 300), (299, 470, 469), (520, 236, 521), (520, 237, 236), (298, 470, 299), (520, 238, 237), (519, 238, 520), (297, 470, 298), (297, 471, 470), (519, 239, 238), (296, 471, 297), (518, 239, 519), (296, 472, 471), (295, 472, 296), (518, 240, 239), (517, 240, 518), (294, 472, 295), (517, 241, 240), (294, 473, 472), (516, 241, 517), (293, 473, 294), (516, 242, 241), (292, 473, 293), (292, 474, 473), (515, 242, 516), (515, 243, 242), (292, 475, 474), (291, 475, 292), (514, 243, 515), (514, 244, 243), (291, 476, 475), (290, 476, 291), (513, 244, 514), (513, 245, 244), (290, 477, 476), (513, 246, 245), (290, 478, 477), (289, 478, 290), (512, 246, 513), (289, 479, 478), (512, 247, 246), (511, 247, 512), (288, 479, 289), (288, 480, 479), (511, 248, 247), (510, 248, 511), (288, 481, 480), (287, 481, 288), (287, 482, 481), (510, 249, 248), (509, 249, 510), (287, 483, 482), (286, 483, 287), (509, 250, 249), (286, 484, 483), (508, 250, 509), (286, 485, 484), (507, 250, 508), (285, 485, 286), (507, 251, 250), (285, 486, 485), (506, 251, 507), (285, 487, 486), (505, 251, 506), (285, 488, 487), (505, 252, 251), (284, 488, 285), (504, 252, 505), (284, 489, 488), (503, 252, 504), (284, 490, 489), (284, 491, 490), (502, 252, 503), (502, 253, 252), (284, 492, 491), (501, 253, 502), (283, 492, 284), (283, 493, 492), (500, 253, 501), (283, 494, 493), (499, 253, 500), (283, 495, 494), (498, 253, 499), (283, 496, 495), (497, 253, 498), (283, 497, 496), (283, 253, 497), (283, 254, 253), (282, 254, 283), (282, 255, 254), (281, 255, 282), (281, 256, 255), (280, 256, 281), (280, 257, 256), (279, 257, 280), (279, 258, 257), (278, 258, 279), (278, 259, 258), (278, 260, 259), (277, 260, 278), (277, 261, 260), (276, 261, 277), (276, 262, 261), (275, 262, 276), (275, 263, 262), (274, 263, 275), (274, 264, 263), (273, 264, 274), (273, 265, 264), (272, 265, 273), (272, 266, 265), (271, 266, 272), (271, 267, 266), (270, 267, 271), (270, 268, 267), (269, 268, 270), (650, 522, 651), (650, 637, 522), (637, 636, 522), (636, 635, 522), (635, 634, 522), (634, 633, 522), (633, 632, 522), (632, 631, 522), (631, 630, 522), (630, 629, 522), (629, 628, 522), (628, 627, 522), (627, 626, 522), (626, 625, 522), (625, 624, 522), (624, 623, 522), (623, 622, 522), (622, 621, 522), (621, 620, 522), (620, 619, 522), (619, 618, 522), (618, 617, 522), (617, 616, 522), (616, 615, 522), (615, 614, 522), (614, 613, 522), (613, 523, 522), (649, 648, 650), (648, 647, 650), (647, 646, 650), (646, 645, 650), (645, 644, 650), (644, 643, 650), (643, 642, 650), (642, 641, 650), (641, 640, 650), (640, 639, 650), (639, 638, 650), (638, 637, 650), (612, 523, 613), (611, 523, 612), (610, 523, 611), (609, 523, 610), (608, 523, 609), (607, 523, 608), (606, 523, 607), (605, 523, 606), (604, 523, 605), (603, 523, 604), (602, 523, 603), (601, 523, 602), (600, 523, 601), (599, 523, 600), (599, 524, 523), (599, 525, 524), (598, 525, 599), (598, 526, 525), (597, 526, 598), (597, 527, 526), (596, 527, 597), (596, 528, 527), (595, 528, 596), (595, 529, 528), (594, 529, 595), (594, 530, 529), (593, 530, 594), (593, 531, 530), (592, 531, 593), (592, 532, 531), (591, 532, 592), (591, 533, 532), (590, 533, 591), (590, 534, 533), (589, 534, 590), (589, 535, 534), (588, 535, 589), (588, 536, 535), (587, 536, 588), (587, 537, 536), (586, 537, 587), (586, 538, 537), (585, 538, 586), (585, 539, 538), (584, 539, 585), (584, 540, 539), (583, 540, 584), (583, 541, 540), (582, 541, 583), (582, 542, 541), (581, 542, 582), (581, 543, 542), (580, 543, 581), (580, 544, 543), (579, 544, 580), (579, 545, 544), (578, 545, 579), (578, 546, 545), (577, 546, 578), (577, 547, 546), (576, 547, 577), (576, 548, 547), (575, 548, 576), (575, 549, 548), (574, 549, 575), (574, 550, 549), (573, 550, 574), (573, 551, 550), (572, 551, 573), (572, 552, 551), (571, 552, 572), (571, 553, 552), (570, 553, 571), (570, 554, 553), (569, 554, 570), (569, 555, 554), (568, 555, 569), (568, 556, 555), (567, 556, 568), (567, 557, 556), (566, 557, 567), (566, 558, 557), (565, 558, 566), (565, 559, 558), (564, 559, 565), (562, 564, 563), (562, 559, 564), (562, 560, 559), (562, 561, 560), (783, 785, 784), (783, 786, 785), (782, 786, 783), (782, 787, 786), (781, 787, 782), (781, 788, 787), (780, 788, 781), (780, 789, 788), (779, 789, 780), (779, 790, 789), (778, 790, 779), (778, 791, 790), (777, 791, 778), (777, 792, 791), (776, 792, 777), (776, 793, 792), (775, 793, 776), (775, 794, 793), (774, 794, 775), (774, 795, 794), (773, 795, 774), (773, 856, 795), (856, 855, 795), (855, 796, 795), (772, 857, 773), (857, 856, 773), (772, 858, 857), (854, 796, 855), (772, 859, 858), (853, 796, 854), (772, 860, 859), (852, 796, 853), (772, 861, 860), (851, 796, 852), (772, 862, 861), (850, 796, 851), (772, 863, 862), (849, 796, 850), (772, 864, 863), (772, 865, 864), (848, 796, 849), (848, 797, 796), (771, 865, 772), (771, 866, 865), (847, 797, 848), (771, 867, 866), (846, 797, 847), (771, 868, 867), (845, 797, 846), (771, 869, 868), (845, 798, 797), (770, 869, 771), (844, 798, 845), (770, 870, 869), (843, 798, 844), (770, 871, 870), (843, 799, 798), (842, 799, 843), (769, 871, 770), (769, 872, 871), (841, 799, 842), (769, 873, 872), (841, 800, 799), (768, 873, 769), (840, 800, 841), (768, 874, 873), (840, 801, 800), (768, 875, 874), (839, 801, 840), (767, 875, 768), (767, 876, 875), (839, 802, 801), (838, 802, 839), (766, 876, 767), (766, 877, 876), (837, 802, 838), (837, 803, 802), (766, 878, 877), (765, 878, 766), (765, 879, 878), (836, 803, 837), (836, 804, 803), (764, 879, 765), (764, 880, 879), (835, 804, 836), (835, 805, 804), (764, 881, 880), (763, 881, 764), (834, 805, 835), (834, 806, 805), (763, 882, 881), (762, 882, 763), (833, 806, 834), (833, 807, 806), (762, 883, 882), (832, 807, 833), (761, 883, 762), (832, 808, 807), (761, 884, 883), (831, 808, 832), (760, 884, 761), (831, 809, 808), (830, 809, 831), (759, 884, 760), (829, 809, 830), (759, 885, 884), (829, 810, 809), (828, 810, 829), (758, 885, 759), (828, 811, 810), (827, 811, 828), (758, 886, 885), (757, 886, 758), (826, 811, 827), (826, 812, 811), (756, 886, 757), (756, 887, 886), (825, 812, 826), (825, 813, 812), (755, 887, 756), (824, 813, 825), (824, 814, 813), (755, 888, 887), (754, 888, 755), (824, 815, 814), (823, 815, 824), (753, 888, 754), (823, 816, 815), (753, 889, 888), (752, 889, 753), (822, 816, 823), (822, 817, 816), (751, 889, 752), (821, 817, 822), (751, 890, 889), (821, 818, 817), (750, 890, 751), (821, 819, 818), (820, 819, 821), (749, 890, 750), (820, 652, 819), (749, 891, 890), (748, 891, 749), (952, 652, 820), (952, 653, 652), (747, 891, 748), (952, 654, 653), (747, 892, 891), (746, 892, 747), (952, 655, 654), (745, 892, 746), (744, 892, 745), (952, 656, 655), (743, 892, 744), (743, 893, 892), (952, 657, 656), (742, 893, 743), (952, 658, 657), (742, 894, 893), (741, 894, 742), (952, 659, 658), (740, 894, 741), (740, 895, 894), (952, 660, 659), (739, 895, 740), (738, 895, 739), (952, 661, 660), (738, 896, 895), (737, 896, 738), (952, 662, 661), (737, 897, 896), (736, 897, 737), (952, 663, 662), (735, 897, 736), (735, 898, 897), (952, 664, 663), (734, 898, 735), (733, 898, 734), (733, 899, 898), (952, 665, 664), (732, 899, 733), (952, 666, 665), (732, 900, 899), (731, 900, 732), (952, 667, 666), (730, 900, 731), (730, 901, 900), (951, 667, 952), (951, 668, 667), (729, 901, 730), (951, 669, 668), (950, 669, 951), (728, 901, 729), (728, 902, 901), (950, 670, 669), (727, 902, 728), (949, 670, 950), (727, 903, 902), (726, 903, 727), (949, 671, 670), (948, 671, 949), (725, 903, 726), (948, 672, 671), (725, 904, 903), (947, 672, 948), (724, 904, 725), (947, 673, 672), (723, 904, 724), (723, 905, 904), (946, 673, 947), (946, 674, 673), (723, 906, 905), (722, 906, 723), (945, 674, 946), (945, 675, 674), (722, 907, 906), (721, 907, 722), (944, 675, 945), (944, 676, 675), (721, 908, 907), (944, 677, 676), (721, 909, 908), (720, 909, 721), (943, 677, 944), (720, 910, 909), (943, 678, 677), (942, 678, 943), (719, 910, 720), (719, 911, 910), (942, 679, 678), (941, 679, 942), (719, 912, 911), (718, 912, 719), (718, 913, 912), (941, 680, 679), (940, 680, 941), (718, 914, 913), (717, 914, 718), (940, 681, 680), (717, 915, 914), (939, 681, 940), (717, 916, 915), (938, 681, 939), (716, 916, 717), (938, 682, 681), (716, 917, 916), (937, 682, 938), (716, 918, 917), (936, 682, 937), (716, 919, 918), (936, 683, 682), (715, 919, 716), (935, 683, 936), (715, 920, 919), (934, 683, 935), (715, 921, 920), (715, 922, 921), (933, 683, 934), (933, 684, 683), (715, 923, 922), (932, 684, 933), (714, 923, 715), (714, 924, 923), (931, 684, 932), (714, 925, 924), (930, 684, 931), (714, 926, 925), (929, 684, 930), (714, 927, 926), (928, 684, 929), (714, 928, 927), (714, 684, 928), (714, 685, 684), (713, 685, 714), (713, 686, 685), (712, 686, 713), (712, 687, 686), (711, 687, 712), (711, 688, 687), (710, 688, 711), (710, 689, 688), (709, 689, 710), (709, 690, 689), (709, 691, 690), (708, 691, 709), (708, 692, 691), (707, 692, 708), (707, 693, 692), (706, 693, 707), (706, 694, 693), (705, 694, 706), (705, 695, 694), (704, 695, 705), (704, 696, 695), (703, 696, 704), (703, 697, 696), (702, 697, 703), (702, 698, 697), (701, 698, 702), (701, 699, 698), (700, 699, 701), (1081, 953, 1082), (1081, 1068, 953), (1068, 1067, 953), (1067, 1066, 953), (1066, 1065, 953), (1065, 1064, 953), (1064, 1063, 953), (1063, 1062, 953), (1062, 1061, 953), (1061, 1060, 953), (1060, 1059, 953), (1059, 1058, 953), (1058, 1057, 953), (1057, 1056, 953), (1056, 1055, 953), (1055, 1054, 953), (1054, 1053, 953), (1053, 1052, 953), (1052, 1051, 953), (1051, 1050, 953), (1050, 1049, 953), (1049, 1048, 953), (1048, 1047, 953), (1047, 1046, 953), (1046, 1045, 953), (1045, 1044, 953), (1044, 954, 953), (1080, 1079, 1081), (1079, 1078, 1081), (1078, 1077, 1081), (1077, 1076, 1081), (1076, 1075, 1081), (1075, 1074, 1081), (1074, 1073, 1081), (1073, 1072, 1081), (1072, 1071, 1081), (1071, 1070, 1081), (1070, 1069, 1081), (1069, 1068, 1081), (1043, 954, 1044), (1042, 954, 1043), (1041, 954, 1042), (1040, 954, 1041), (1039, 954, 1040), (1038, 954, 1039), (1037, 954, 1038), (1036, 954, 1037), (1035, 954, 1036), (1034, 954, 1035), (1033, 954, 1034), (1032, 954, 1033), (1031, 954, 1032), (1030, 954, 1031), (1030, 955, 954), (1030, 956, 955), (1029, 956, 1030), (1029, 957, 956), (1028, 957, 1029), (1028, 958, 957), (1027, 958, 1028), (1027, 959, 958), (1026, 959, 1027), (1026, 960, 959), (1025, 960, 1026), (1025, 961, 960), (1024, 961, 1025), (1024, 962, 961), (1023, 962, 1024), (1023, 963, 962), (1022, 963, 1023), (1022, 964, 963), (1021, 964, 1022), (1021, 965, 964), (1020, 965, 1021), (1020, 966, 965), (1019, 966, 1020), (1019, 967, 966), (1018, 967, 1019), (1018, 968, 967), (1017, 968, 1018), (1017, 969, 968), (1016, 969, 1017), (1016, 970, 969), (1015, 970, 1016), (1015, 971, 970), (1014, 971, 1015), (1014, 972, 971), (1013, 972, 1014), (1013, 973, 972), (1012, 973, 1013), (1012, 974, 973), (1011, 974, 1012), (1011, 975, 974), (1010, 975, 1011), (1010, 976, 975), (1009, 976, 1010), (1009, 977, 976), (1008, 977, 1009), (1008, 978, 977), (1007, 978, 1008), (1007, 979, 978), (1006, 979, 1007), (1006, 980, 979), (1005, 980, 1006), (1005, 981, 980), (1004, 981, 1005), (1004, 982, 981), (1003, 982, 1004), (1003, 983, 982), (1002, 983, 1003), (1002, 984, 983), (1001, 984, 1002), (1001, 985, 984), (1000, 985, 1001), (1000, 986, 985), (999, 986, 1000), (999, 987, 986), (998, 987, 999), (998, 988, 987), (997, 988, 998), (997, 989, 988), (996, 989, 997), (996, 990, 989), (995, 990, 996), (993, 995, 994), (993, 990, 995), (993, 991, 990), (993, 992, 991), (1083, 1084, 1085, 1086), (1160, 1144, 1143, 1142), (1159, 1192, 1170, 1150), (1142, 1143, 1099, 1098), (1145, 1161, 1184, 1162), (1147, 1102, 1103, 1146), (1135, 1131, 1103), (1103, 1134, 1135), (1103, 1133, 1134), (1103, 1132, 1133), (1103, 1102, 1130, 1132), (1131, 1118, 1103), (1102, 1129, 1130), (1102, 1128, 1129), (1102, 1127, 1128), (1102, 1126, 1127), (1102, 1125, 1126), (1102, 1124, 1125), (1102, 1123, 1124), (1102, 1122, 1123), (1102, 1121, 1122), (1102, 1120, 1121), (1102, 1119, 1120), (1102, 1092, 1117, 1119), (1118, 1106, 1103), (1092, 1116, 1117), (1092, 1115, 1116), (1092, 1114, 1115), (1092, 1113, 1114), (1092, 1112, 1113), (1092, 1111, 1112), (1092, 1110, 1111), (1092, 1109, 1110), (1092, 1108, 1109), (1092, 1107, 1108), (1092, 1103, 1104, 1107), (1105, 1104, 1103), (1106, 1105, 1103), (1102, 1093, 1092), (1086, 1085, 1092, 1093), (1258, 1282, 1165), (1165, 1238, 1258), (1182, 1239, 1238, 1165), (1282, 1308, 1165), (1182, 1259, 1239), (1182, 1284, 1259), (1182, 1309, 1284), (1182, 1322, 1309), (1182, 1302, 1322), (1182, 1277, 1302), (1182, 1253, 1277), (1182, 1204, 1253), (1182, 1140, 1203, 1204), (1308, 1321, 1165), (1140, 1254, 1203), (1140, 1279, 1254), (1140, 1304, 1279), (1140, 1324, 1304), (1140, 1313, 1324), (1140, 1290, 1313), (1140, 1271, 1290), (1140, 1248, 1271), (1140, 1197, 1248), (1140, 1177, 1197), (1140, 1157, 1177), (1140, 1095, 1156, 1157), (1321, 1301, 1165), (1095, 1178, 1156), (1095, 1199, 1178), (1301, 1275, 1165), (1095, 1165, 1275, 1250), (1095, 1250, 1199), (1262, 1286, 1102), (1102, 1240, 1262), (1102, 1188, 1240), (1102, 1165, 1187, 1188), (1286, 1265, 1102), (1165, 1241, 1187), (1165, 1263, 1241), (1165, 1287, 1263), (1165, 1311, 1287), (1165, 1297, 1311), (1165, 1296, 1297), (1165, 1318, 1296), (1165, 1300, 1318), (1165, 1095, 1299, 1300), (1265, 1244, 1102), (1095, 1316, 1299), (1095, 1293, 1316), (1095, 1270, 1293), (1095, 1247, 1270), (1095, 1194, 1247), (1095, 1172, 1194), (1095, 1152, 1172), (1095, 1139, 1152), (1095, 1093, 1138, 1139), (1244, 1189, 1102), (1093, 1153, 1138), (1093, 1174, 1153), (1093, 1169, 1174), (1093, 1148, 1169), (1189, 1166, 1102), (1102, 1149, 1148, 1093), (1166, 1149, 1102), (1140, 1096, 1087, 1095), (1095, 1087, 1086, 1093), (1096, 1097, 1088, 1087), (1083, 1086, 1087, 1088), (1171, 1151, 1170, 1192), (1171, 1160, 1142, 1151), (1280, 1305, 1205), (1205, 1255, 1280), (1252, 1256, 1255, 1205), (1305, 1325, 1205), (1252, 1278, 1256), (1252, 1303, 1278), (1252, 1323, 1303), (1252, 1330, 1323), (1252, 1327, 1330), (1252, 1310, 1327), (1252, 1285, 1310), (1252, 1260, 1285), (1252, 1201, 1261, 1260), (1325, 1314, 1205), (1201, 1283, 1261), (1201, 1307, 1283), (1201, 1326, 1307), (1201, 1329, 1326), (1201, 1319, 1329), (1201, 1298, 1319), (1201, 1276, 1298), (1201, 1251, 1276), (1201, 1200, 1251), (1201, 1179, 1200), (1201, 1180, 1179), (1201, 1193, 1198, 1180), (1314, 1291, 1205), (1193, 1249, 1198), (1193, 1272, 1249), (1291, 1267, 1205), (1193, 1205, 1267, 1268), (1193, 1268, 1272), (1193, 1171, 1192, 1205), (1320, 1328, 1193), (1193, 1317, 1320), (1193, 1294, 1317), (1193, 1274, 1294), (1193, 1201, 1273, 1274), (1328, 1315, 1193), (1201, 1295, 1273), (1201, 1312, 1295), (1201, 1288, 1312), (1201, 1264, 1288), (1201, 1242, 1264), (1201, 1243, 1242), (1201, 1185, 1257, 1243), (1315, 1292, 1193), (1185, 1281, 1257), (1185, 1306, 1281), (1185, 1289, 1306), (1185, 1266, 1289), (1185, 1245, 1266), (1185, 1190, 1245), (1185, 1167, 1190), (1185, 1168, 1167), (1185, 1176, 1191, 1168), (1292, 1269, 1193), (1176, 1196, 1191), (1176, 1175, 1196), (1176, 1154, 1175), (1176, 1155, 1154), (1269, 1246, 1193), (1176, 1173, 1155), (1176, 1193, 1246, 1195), (1176, 1195, 1173), (1176, 1160, 1171, 1193), (1237, 1227, 1185), (1185, 1236, 1237), (1185, 1235, 1236), (1185, 1234, 1235), (1185, 1233, 1234), (1185, 1232, 1233), (1185, 1231, 1232), (1185, 1230, 1231), (1185, 1229, 1230), (1185, 1228, 1229), (1185, 1184, 1226, 1228), (1227, 1217, 1185), (1184, 1225, 1226), (1184, 1224, 1225), (1184, 1223, 1224), (1184, 1222, 1223), (1184, 1221, 1222), (1184, 1220, 1221), (1184, 1219, 1220), (1184, 1218, 1219), (1184, 1161, 1215, 1218), (1216, 1176, 1185, 1217), (1216, 1210, 1176), (1161, 1214, 1215), (1161, 1213, 1214), (1161, 1212, 1213), (1161, 1211, 1212), (1161, 1209, 1211), (1210, 1207, 1176), (1161, 1208, 1209), (1161, 1176, 1206, 1208), (1207, 1206, 1176), (1176, 1161, 1144, 1160), (1141, 1136, 1097, 1096), (1159, 1150, 1136, 1141), (1181, 1158, 1140, 1182), (1158, 1141, 1096, 1140), (1202, 1183, 1158, 1181), (1183, 1159, 1141, 1158), (1252, 1205, 1183, 1202), (1205, 1192, 1159, 1183), (1084, 1083, 1089, 1090), (1098, 1099, 1090, 1089), (1136, 1094, 1088, 1097), (1083, 1088, 1094, 1089), (1150, 1137, 1094, 1136), (1137, 1098, 1089, 1094), (1170, 1151, 1137, 1150), (1151, 1142, 1098, 1137), (1092, 1101, 1146, 1103), (1101, 1145, 1162, 1146), (1090, 1091, 1085, 1084), (1085, 1091, 1101, 1092), (1099, 1100, 1091, 1090), (1091, 1100, 1145, 1101), (1143, 1144, 1100, 1099), (1100, 1144, 1161, 1145), (1185, 1163, 1162, 1184), (1163, 1147, 1146, 1162), (1202, 1186, 1201, 1252), (1186, 1163, 1185, 1201), (1181, 1164, 1186, 1202), (1164, 1147, 1163, 1186), (1182, 1165, 1164, 1181), (1164, 1165, 1102, 1147), (1243, 1188, 1187, 1242), (1242, 1187, 1241, 1264), (1264, 1241, 1263, 1288), (1288, 1263, 1287, 1312), (1312, 1287, 1311, 1295), (1295, 1311, 1297, 1273), (1273, 1297, 1296, 1274), (1274, 1296, 1318, 1294), (1294, 1318, 1300, 1317), (1317, 1300, 1299, 1320), (1320, 1299, 1316, 1328), (1328, 1316, 1293, 1315), (1315, 1293, 1270, 1292), (1292, 1270, 1247, 1269), (1269, 1247, 1194, 1246), (1246, 1194, 1172, 1195), (1195, 1172, 1152, 1173), (1173, 1152, 1139, 1155), (1155, 1139, 1138, 1154), (1154, 1138, 1153, 1175), (1175, 1153, 1174, 1196), (1196, 1174, 1169, 1191), (1191, 1169, 1148, 1168), (1168, 1148, 1149, 1167), (1167, 1149, 1166, 1190), (1190, 1166, 1189, 1245), (1245, 1189, 1244, 1266), (1266, 1244, 1265, 1289), (1289, 1265, 1286, 1306), (1306, 1286, 1262, 1281), (1188, 1243, 1257, 1240), (1281, 1262, 1240, 1257), (1285, 1260, 1239, 1259), (1310, 1285, 1259, 1284), (1327, 1310, 1284, 1309), (1330, 1327, 1309, 1322), (1323, 1330, 1322, 1302), (1303, 1323, 1302, 1277), (1278, 1303, 1277, 1253), (1256, 1278, 1253, 1204), (1255, 1256, 1204, 1203), (1280, 1255, 1203, 1254), (1305, 1280, 1254, 1279), (1325, 1305, 1279, 1304), (1314, 1325, 1304, 1324), (1291, 1314, 1324, 1313), (1267, 1291, 1313, 1290), (1268, 1267, 1290, 1271), (1272, 1268, 1271, 1248), (1249, 1272, 1248, 1197), (1198, 1249, 1197, 1177), (1180, 1198, 1177, 1157), (1179, 1180, 1157, 1156), (1200, 1179, 1156, 1178), (1251, 1200, 1178, 1199), (1276, 1251, 1199, 1250), (1298, 1276, 1250, 1275), (1319, 1298, 1275, 1301), (1329, 1319, 1301, 1321), (1326, 1329, 1321, 1308), (1307, 1326, 1308, 1282), (1283, 1307, 1282, 1258), (1238, 1239, 1260, 1261), (1261, 1283, 1258, 1238), (1130, 1228, 1226, 1132), (1129, 1229, 1228, 1130), (1128, 1230, 1229, 1129), (1127, 1231, 1230, 1128), (1126, 1232, 1231, 1127), (1125, 1233, 1232, 1126), (1124, 1234, 1233, 1125), (1123, 1235, 1234, 1124), (1122, 1236, 1235, 1123), (1121, 1237, 1236, 1122), (1120, 1227, 1237, 1121), (1119, 1217, 1227, 1120), (1117, 1216, 1217, 1119), (1116, 1210, 1216, 1117), (1115, 1207, 1210, 1116), (1114, 1206, 1207, 1115), (1113, 1208, 1206, 1114), (1112, 1209, 1208, 1113), (1111, 1211, 1209, 1112), (1110, 1212, 1211, 1111), (1109, 1213, 1212, 1110), (1108, 1214, 1213, 1109), (1107, 1215, 1214, 1108), (1104, 1218, 1215, 1107), (1105, 1219, 1218, 1104), (1106, 1220, 1219, 1105), (1118, 1221, 1220, 1106), (1131, 1222, 1221, 1118), (1135, 1223, 1222, 1131), (1134, 1224, 1223, 1135), (1225, 1133, 1132, 1226), (1133, 1225, 1224, 1134)])
me_cube.polygons.foreach_set('material_index', [1, 1, 1, 1, 1, 1, 1, 1, 1, 1, 1, 1, 1, 1, 1, 1, 1, 1, 1, 1, 1, 1, 1, 1, 1, 1, 1, 1, 1, 1, 1, 1, 1, 1, 1, 1, 1, 1, 1, 1, 1, 1, 1, 1, 1, 1, 1, 1, 1, 1, 1, 1, 1, 1, 1, 1, 1, 1, 1, 1, 1, 1, 1, 1, 1, 1, 1, 1, 1, 1, 1, 1, 1, 1, 1, 1, 1, 1, 1, 1, 1, 1, 1, 1, 1, 1, 1, 1, 1, 1, 1, 1, 1, 1, 1, 1, 1, 1, 1, 1, 1, 1, 1, 1, 1, 1, 1, 1, 1, 1, 1, 1, 1, 1, 1, 1, 1, 1, 1, 1, 1, 1, 1, 1, 1, 1, 1, 1, 1, 1, 1, 1, 1, 1, 1, 1, 1, 1, 1, 1, 1, 1, 1, 1, 1, 1, 1, 1, 1, 1, 1, 1, 1, 1, 1, 1, 1, 1, 1, 1, 1, 1, 1, 1, 1, 1, 1, 1, 1, 1, 1, 1, 1, 1, 1, 1, 1, 1, 1, 1, 1, 1, 1, 1, 1, 1, 1, 1, 1, 1, 1, 1, 1, 1, 1, 1, 1, 1, 1, 1, 1, 1, 1, 1, 1, 1, 1, 1, 1, 1, 1, 1, 1, 1, 1, 1, 1, 1, 1, 1, 1, 1, 1, 1, 1, 1, 1, 1, 1, 1, 1, 1, 1, 1, 1, 1, 1, 1, 1, 1, 1, 1, 1, 1, 1, 1, 1, 1, 1, 1, 1, 1, 1, 1, 1, 1, 1, 1, 1, 1, 1, 1, 1, 1, 1, 1, 1, 1, 1, 1, 1, 1, 1, 1, 1, 1, 1, 1, 1, 1, 1, 1, 1, 1, 1, 1, 1, 1, 1, 1, 1, 1, 1, 1, 1, 1, 1, 1, 1, 1, 1, 1, 1, 1, 1, 1, 1, 1, 1, 1, 1, 1, 1, 1, 1, 1, 1, 1, 1, 1, 1, 1, 1, 1, 1, 1, 1, 1, 1, 1, 1, 1, 1, 1, 1, 1, 1, 1, 1, 1, 1, 1, 1, 1, 1, 1, 1, 1, 1, 1, 1, 1, 1, 1, 1, 1, 1, 1, 1, 1, 1, 1, 1, 1, 1, 1, 1, 1, 1, 1, 1, 1, 1, 1, 1, 1, 1, 1, 1, 1, 1, 1, 1, 1, 1, 1, 1, 1, 1, 1, 1, 1, 1, 1, 1, 1, 1, 1, 1, 1, 1, 1, 1, 1, 1, 1, 1, 1, 1, 1, 1, 1, 1, 1, 1, 1, 1, 1, 1, 1, 1, 1, 1, 1, 1, 1, 1, 1, 1, 1, 1, 1, 1, 1, 1, 1, 1, 1, 1, 1, 1, 1, 1, 1, 1, 1, 1, 1, 1, 1, 1, 1, 1, 1, 1, 1, 1, 1, 1, 1, 1, 1, 1, 1, 1, 1, 1, 1, 1, 1, 1, 1, 1, 1, 1, 1, 1, 1, 1, 1, 1, 1, 1, 1, 1, 1, 1, 1, 1, 1, 1, 1, 1, 1, 1, 1, 1, 1, 1, 1, 1, 1, 1, 1, 1, 1, 1, 1, 1, 1, 1, 1, 1, 1, 1, 1, 1, 1, 1, 1, 1, 1, 1, 1, 1, 1, 1, 1, 1, 1, 1, 1, 1, 1, 1, 1, 1, 1, 1, 1, 1, 1, 1, 1, 1, 1, 1, 1, 1, 1, 1, 1, 1, 1, 1, 1, 1, 1, 1, 1, 1, 1, 1, 1, 1, 1, 1, 1, 1, 1, 1, 1, 1, 1, 1, 1, 1, 1, 1, 1, 1, 1, 1, 1, 1, 1, 1, 1, 1, 1, 1, 1, 1, 1, 1, 1, 1, 1, 1, 1, 1, 1, 1, 1, 1, 1, 1, 1, 1, 1, 1, 1, 1, 1, 1, 1, 1, 1, 1, 1, 1, 1, 1, 1, 1, 1, 1, 1, 1, 1, 1, 1, 1, 1, 1, 1, 1, 1, 1, 1, 1, 1, 1, 1, 1, 1, 1, 1, 1, 1, 1, 1, 1, 1, 1, 1, 1, 1, 1, 1, 1, 1, 1, 1, 1, 1, 1, 1, 1, 1, 1, 1, 1, 1, 1, 1, 1, 1, 1, 1, 1, 1, 1, 1, 1, 1, 1, 1, 1, 1, 1, 1, 1, 1, 1, 1, 1, 1, 1, 1, 1, 1, 1, 1, 1, 1, 1, 1, 1, 1, 1, 1, 1, 1, 1, 1, 1, 1, 1, 1, 1, 1, 1, 1, 1, 1, 1, 1, 1, 1, 1, 1, 1, 1, 1, 1, 1, 1, 1, 1, 1, 1, 1, 1, 1, 1, 1, 1, 1, 1, 1, 1, 1, 1, 1, 1, 1, 1, 1, 1, 1, 1, 1, 1, 1, 1, 1, 1, 1, 1, 1, 1, 1, 1, 1, 1, 1, 1, 1, 1, 1, 1, 1, 1, 1, 1, 1, 1, 1, 1, 1, 1, 1, 1, 1, 1, 1, 1, 1, 1, 1, 1, 1, 1, 1, 1, 1, 1, 1, 1, 1, 1, 1, 1, 1, 1, 1, 1, 1, 1, 1, 1, 1, 1, 1, 1, 1, 1, 1, 1, 1, 1, 1, 1, 1, 1, 1, 1, 1, 1, 1, 1, 1, 1, 1, 1, 1, 1, 1, 1, 1, 1, 1, 1, 1, 1, 1, 1, 1, 1, 1, 1, 1, 1, 1, 1, 1, 1, 1, 1, 1, 1, 1, 1, 1, 1, 1, 1, 1, 1, 1, 1, 1, 1, 1, 1, 1, 1, 1, 1, 1, 1, 1, 1, 1, 1, 1, 1, 1, 1, 1, 1, 1, 1, 1, 1, 1, 1, 1, 1, 1, 1, 1, 1, 1, 1, 1, 1, 1, 1, 1, 1, 1, 1, 1, 1, 1, 1, 1, 1, 1, 1, 1, 1, 1, 1, 1, 1, 1, 1, 1, 1, 1, 1, 1, 1, 1, 1, 1, 1, 1, 1, 1, 1, 1, 1, 1, 1, 1, 1, 1, 1, 1, 1, 1, 1, 1, 1, 1, 1, 1, 1, 1, 1, 1, 1, 1, 1, 1, 1, 1, 1, 1, 1, 1, 1, 1, 1, 1, 1, 1, 1, 1, 1, 1, 1, 1, 1, 1, 1, 1, 1, 1, 1, 1, 1, 1, 1, 1, 1, 1, 1, 1, 1, 1, 1, 1, 1, 1, 1, 1, 1, 1, 1, 1, 1, 1, 1, 1, 1, 1, 1, 1, 1, 1, 1, 1, 1, 1, 1, 1, 1, 1, 1, 1, 1, 1, 1, 1, 1, 1, 1, 1, 1, 1, 1, 1, 1, 1, 1, 1, 1, 1, 1, 1, 1, 1, 1, 1, 1, 1, 1, 1, 1, 1, 1, 1, 0, 0, 0, 0, 0, 0, 0, 0, 0, 0, 0, 0, 0, 0, 0, 0, 0, 0, 0, 0, 0, 0, 0, 0, 0, 0, 0, 0, 0, 0, 0, 0, 0, 0, 0, 0, 0, 0, 0, 0, 0, 0, 0, 0, 0, 0, 0, 0, 0, 0, 0, 0, 0, 0, 0, 0, 0, 0, 0, 0, 0, 0, 0, 0, 0, 0, 0, 0, 0, 0, 0, 0, 0, 0, 0, 0, 0, 0, 0, 0, 0, 0, 0, 0, 0, 0, 0, 0, 0, 0, 0, 0, 0, 0, 0, 0, 0, 0, 0, 0, 0, 0, 0, 0, 0, 0, 0, 0, 0, 0, 0, 0, 0, 0, 0, 0, 0, 0, 0, 0, 0, 0, 0, 0, 0, 0, 0, 0, 0, 0, 0, 0, 0, 0, 0, 0, 0, 0, 0, 0, 0, 0, 0, 0, 0, 0, 0, 0, 0, 0, 0, 0, 0, 0, 0, 0, 0, 0, 0, 0, 0, 0, 0, 0, 0, 0, 0, 0, 0, 0, 0, 0, 0, 0, 0, 0, 0, 0, 0, 0, 0, 0, 0, 0, 0, 0, 0, 0, 0, 0, 0, 0, 0, 0, 0, 0, 0, 0, 0, 0, 0, 0, 0, 0, 0, 0, 0, 0, 0, 0, 0, 0, 0, 0, 0, 0, 0, 0, 0, 0, 0, 0, 0, 0, 0, 0, 0, 0, 0, 0, 0, 0, 0, 0, 0, 0, 0, 0, 0, 0, 0, 0, 0, 0, 0, 0, 0, 0, 0, 0, 0, 0, 0, 0, 0, 0, 0, 0, 0, 0, 0, 0, 0, 0, 0, 0, 0, 0, 0, 0, 0, 0, 0, 0, 0, 0, 0, 0, 0, 0, 0, 0, 0, 0, 0, 0, 0, 0, 0, 0, 0, 0, 0, 0, 0, 0, 0, 0, 0, 0, 0, 0, 0, 0, 0, 0, 0, 0, 0, 0, 0, 0, 0, 0, 0, 0, 0, 0, 0, 0, 0, 0, 0, 0, 0, 0, 0, 0, 0, 0, 0, 0, 0, 0, 0, 0, 0])
me_cube.materials.append(mat_board)
me_cube.materials.append(mat_text)
me_cube.use_remesh_preserve_volume = False
me_cube.use_remesh_preserve_attributes = False
me_cube.use_mirror_vertex_groups = False
me_cube.update()
me_cylinder_002 = bpy.data.meshes.new('Cylinder.002')
me_cylinder_002.from_pydata([(0.0, 1.0, -1.0), (0.0, 1.0, 1.0), (0.1951, 0.9808, -1.0), (0.1951, 0.9808, 1.0), (0.3827, 0.9239, -1.0), (0.3827, 0.9239, 1.0), (0.5556, 0.8315, -1.0), (0.5556, 0.8315, 1.0), (0.7071, 0.7071, -1.0), (0.7071, 0.7071, 1.0), (0.8315, 0.5556, -1.0), (0.8315, 0.5556, 1.0), (0.9239, 0.3827, -1.0), (0.9239, 0.3827, 1.0), (0.9808, 0.1951, -1.0), (0.9808, 0.1951, 1.0), (1.0, 7.55e-08, -1.0), (1.0, 7.55e-08, 1.0), (0.9808, -0.1951, -1.0), (0.9808, -0.1951, 1.0), (0.9239, -0.3827, -1.0), (0.9239, -0.3827, 1.0), (0.8315, -0.5556, -1.0), (0.8315, -0.5556, 1.0), (0.7071, -0.7071, -1.0), (0.7071, -0.7071, 1.0), (0.5556, -0.8315, -1.0), (0.5556, -0.8315, 1.0), (0.3827, -0.9239, -1.0), (0.3827, -0.9239, 1.0), (0.1951, -0.9808, -1.0), (0.1951, -0.9808, 1.0), (-3.258e-07, -1.0, -1.0), (-3.258e-07, -1.0, 1.0), (-0.1951, -0.9808, -1.0), (-0.1951, -0.9808, 1.0), (-0.3827, -0.9239, -1.0), (-0.3827, -0.9239, 1.0), (-0.5556, -0.8315, -1.0), (-0.5556, -0.8315, 1.0), (-0.7071, -0.7071, -1.0), (-0.7071, -0.7071, 1.0), (-0.8315, -0.5556, -1.0), (-0.8315, -0.5556, 1.0), (-0.9239, -0.3827, -1.0), (-0.9239, -0.3827, 1.0), (-0.9808, -0.1951, -1.0), (-0.9808, -0.1951, 1.0), (-1.0, 9.656e-07, -1.0), (-1.0, 9.656e-07, 1.0), (-0.9808, 0.1951, -1.0), (-0.9808, 0.1951, 1.0), (-0.9239, 0.3827, -1.0), (-0.9239, 0.3827, 1.0), (-0.8315, 0.5556, -1.0), (-0.8315, 0.5556, 1.0), (-0.7071, 0.7071, -1.0), (-0.7071, 0.7071, 1.0), (-0.5556, 0.8315, -1.0), (-0.5556, 0.8315, 1.0), (-0.3827, 0.9239, -1.0), (-0.3827, 0.9239, 1.0), (-0.1951, 0.9808, -1.0), (-0.1951, 0.9808, 1.0)], [], [(0, 1, 3, 2), (2, 3, 5, 4), (4, 5, 7, 6), (6, 7, 9, 8), (8, 9, 11, 10), (10, 11, 13, 12), (12, 13, 15, 14), (14, 15, 17, 16), (16, 17, 19, 18), (18, 19, 21, 20), (20, 21, 23, 22), (22, 23, 25, 24), (24, 25, 27, 26), (26, 27, 29, 28), (28, 29, 31, 30), (30, 31, 33, 32), (32, 33, 35, 34), (34, 35, 37, 36), (36, 37, 39, 38), (38, 39, 41, 40), (40, 41, 43, 42), (42, 43, 45, 44), (44, 45, 47, 46), (46, 47, 49, 48), (48, 49, 51, 50), (50, 51, 53, 52), (52, 53, 55, 54), (54, 55, 57, 56), (56, 57, 59, 58), (58, 59, 61, 60), (3, 1, 63, 61, 59, 57, 55, 53, 51, 49, 47, 45, 43, 41, 39, 37, 35, 33, 31, 29, 27, 25, 23, 21, 19, 17, 15, 13, 11, 9, 7, 5), (62, 63, 1, 0), (60, 61, 63, 62), (0, 2, 4, 6, 8, 10, 12, 14, 16, 18, 20, 22, 24, 26, 28, 30, 32, 34, 36, 38, 40, 42, 44, 46, 48, 50, 52, 54, 56, 58, 60, 62)])
me_cylinder_002.use_remesh_preserve_volume = False
me_cylinder_002.use_remesh_preserve_attributes = False
me_cylinder_002.use_mirror_vertex_groups = False
me_cylinder_002.update()
me_cylinder_001 = bpy.data.meshes.new('Cylinder.001')
me_cylinder_001.from_pydata([(0.0, 1.0, -1.0), (0.0, 1.0, 1.0), (0.1951, 0.9808, -1.0), (0.1951, 0.9808, 1.0), (0.3827, 0.9239, -1.0), (0.3827, 0.9239, 1.0), (0.5556, 0.8315, -1.0), (0.5556, 0.8315, 1.0), (0.7071, 0.7071, -1.0), (0.7071, 0.7071, 1.0), (0.8315, 0.5556, -1.0), (0.8315, 0.5556, 1.0), (0.9239, 0.3827, -1.0), (0.9239, 0.3827, 1.0), (0.9808, 0.1951, -1.0), (0.9808, 0.1951, 1.0), (1.0, 7.55e-08, -1.0), (1.0, 7.55e-08, 1.0), (0.9808, -0.1951, -1.0), (0.9808, -0.1951, 1.0), (0.9239, -0.3827, -1.0), (0.9239, -0.3827, 1.0), (0.8315, -0.5556, -1.0), (0.8315, -0.5556, 1.0), (0.7071, -0.7071, -1.0), (0.7071, -0.7071, 1.0), (0.5556, -0.8315, -1.0), (0.5556, -0.8315, 1.0), (0.3827, -0.9239, -1.0), (0.3827, -0.9239, 1.0), (0.1951, -0.9808, -1.0), (0.1951, -0.9808, 1.0), (-3.258e-07, -1.0, -1.0), (-3.258e-07, -1.0, 1.0), (-0.1951, -0.9808, -1.0), (-0.1951, -0.9808, 1.0), (-0.3827, -0.9239, -1.0), (-0.3827, -0.9239, 1.0), (-0.5556, -0.8315, -1.0), (-0.5556, -0.8315, 1.0), (-0.7071, -0.7071, -1.0), (-0.7071, -0.7071, 1.0), (-0.8315, -0.5556, -1.0), (-0.8315, -0.5556, 1.0), (-0.9239, -0.3827, -1.0), (-0.9239, -0.3827, 1.0), (-0.9808, -0.1951, -1.0), (-0.9808, -0.1951, 1.0), (-1.0, 9.656e-07, -1.0), (-1.0, 9.656e-07, 1.0), (-0.9808, 0.1951, -1.0), (-0.9808, 0.1951, 1.0), (-0.9239, 0.3827, -1.0), (-0.9239, 0.3827, 1.0), (-0.8315, 0.5556, -1.0), (-0.8315, 0.5556, 1.0), (-0.7071, 0.7071, -1.0), (-0.7071, 0.7071, 1.0), (-0.5556, 0.8315, -1.0), (-0.5556, 0.8315, 1.0), (-0.3827, 0.9239, -1.0), (-0.3827, 0.9239, 1.0), (-0.1951, 0.9808, -1.0), (-0.1951, 0.9808, 1.0)], [], [(0, 1, 3, 2), (2, 3, 5, 4), (4, 5, 7, 6), (6, 7, 9, 8), (8, 9, 11, 10), (10, 11, 13, 12), (12, 13, 15, 14), (14, 15, 17, 16), (16, 17, 19, 18), (18, 19, 21, 20), (20, 21, 23, 22), (22, 23, 25, 24), (24, 25, 27, 26), (26, 27, 29, 28), (28, 29, 31, 30), (30, 31, 33, 32), (32, 33, 35, 34), (34, 35, 37, 36), (36, 37, 39, 38), (38, 39, 41, 40), (40, 41, 43, 42), (42, 43, 45, 44), (44, 45, 47, 46), (46, 47, 49, 48), (48, 49, 51, 50), (50, 51, 53, 52), (52, 53, 55, 54), (54, 55, 57, 56), (56, 57, 59, 58), (58, 59, 61, 60), (3, 1, 63, 61, 59, 57, 55, 53, 51, 49, 47, 45, 43, 41, 39, 37, 35, 33, 31, 29, 27, 25, 23, 21, 19, 17, 15, 13, 11, 9, 7, 5), (62, 63, 1, 0), (60, 61, 63, 62), (0, 2, 4, 6, 8, 10, 12, 14, 16, 18, 20, 22, 24, 26, 28, 30, 32, 34, 36, 38, 40, 42, 44, 46, 48, 50, 52, 54, 56, 58, 60, 62)])
me_cylinder_001.use_remesh_preserve_volume = False
me_cylinder_001.use_remesh_preserve_attributes = False
me_cylinder_001.use_mirror_vertex_groups = False
me_cylinder_001.update()
me_cylinder = bpy.data.meshes.new('Cylinder')
me_cylinder.from_pydata([(0.0, 1.0, -1.0), (0.0, 1.0, 1.0), (0.1951, 0.9808, -1.0), (0.1951, 0.9808, 1.0), (0.3827, 0.9239, -1.0), (0.3827, 0.9239, 1.0), (0.5556, 0.8315, -1.0), (0.5556, 0.8315, 1.0), (0.7071, 0.7071, -1.0), (0.7071, 0.7071, 1.0), (0.8315, 0.5556, -1.0), (0.8315, 0.5556, 1.0), (0.9239, 0.3827, -1.0), (0.9239, 0.3827, 1.0), (0.9808, 0.1951, -1.0), (0.9808, 0.1951, 1.0), (1.0, 7.55e-08, -1.0), (1.0, 7.55e-08, 1.0), (0.9808, -0.1951, -1.0), (0.9808, -0.1951, 1.0), (0.9239, -0.3827, -1.0), (0.9239, -0.3827, 1.0), (0.8315, -0.5556, -1.0), (0.8315, -0.5556, 1.0), (0.7071, -0.7071, -1.0), (0.7071, -0.7071, 1.0), (0.5556, -0.8315, -1.0), (0.5556, -0.8315, 1.0), (0.3827, -0.9239, -1.0), (0.3827, -0.9239, 1.0), (0.1951, -0.9808, -1.0), (0.1951, -0.9808, 1.0), (-3.258e-07, -1.0, -1.0), (-3.258e-07, -1.0, 1.0), (-0.1951, -0.9808, -1.0), (-0.1951, -0.9808, 1.0), (-0.3827, -0.9239, -1.0), (-0.3827, -0.9239, 1.0), (-0.5556, -0.8315, -1.0), (-0.5556, -0.8315, 1.0), (-0.7071, -0.7071, -1.0), (-0.7071, -0.7071, 1.0), (-0.8315, -0.5556, -1.0), (-0.8315, -0.5556, 1.0), (-0.9239, -0.3827, -1.0), (-0.9239, -0.3827, 1.0), (-0.9808, -0.1951, -1.0), (-0.9808, -0.1951, 1.0), (-1.0, 9.656e-07, -1.0), (-1.0, 9.656e-07, 1.0), (-0.9808, 0.1951, -1.0), (-0.9808, 0.1951, 1.0), (-0.9239, 0.3827, -1.0), (-0.9239, 0.3827, 1.0), (-0.8315, 0.5556, -1.0), (-0.8315, 0.5556, 1.0), (-0.7071, 0.7071, -1.0), (-0.7071, 0.7071, 1.0), (-0.5556, 0.8315, -1.0), (-0.5556, 0.8315, 1.0), (-0.3827, 0.9239, -1.0), (-0.3827, 0.9239, 1.0), (-0.1951, 0.9808, -1.0), (-0.1951, 0.9808, 1.0)], [], [(0, 1, 3, 2), (2, 3, 5, 4), (4, 5, 7, 6), (6, 7, 9, 8), (8, 9, 11, 10), (10, 11, 13, 12), (12, 13, 15, 14), (14, 15, 17, 16), (16, 17, 19, 18), (18, 19, 21, 20), (20, 21, 23, 22), (22, 23, 25, 24), (24, 25, 27, 26), (26, 27, 29, 28), (28, 29, 31, 30), (30, 31, 33, 32), (32, 33, 35, 34), (34, 35, 37, 36), (36, 37, 39, 38), (38, 39, 41, 40), (40, 41, 43, 42), (42, 43, 45, 44), (44, 45, 47, 46), (46, 47, 49, 48), (48, 49, 51, 50), (50, 51, 53, 52), (52, 53, 55, 54), (54, 55, 57, 56), (56, 57, 59, 58), (58, 59, 61, 60), (3, 1, 63, 61, 59, 57, 55, 53, 51, 49, 47, 45, 43, 41, 39, 37, 35, 33, 31, 29, 27, 25, 23, 21, 19, 17, 15, 13, 11, 9, 7, 5), (62, 63, 1, 0), (60, 61, 63, 62), (0, 2, 4, 6, 8, 10, 12, 14, 16, 18, 20, 22, 24, 26, 28, 30, 32, 34, 36, 38, 40, 42, 44, 46, 48, 50, 52, 54, 56, 58, 60, 62)])
me_cylinder.use_remesh_preserve_volume = False
me_cylinder.use_remesh_preserve_attributes = False
me_cylinder.use_mirror_vertex_groups = False
me_cylinder.update()

# ---- curves / text
txt_text_001 = bpy.data.curves.new('Text.001', 'FONT')
txt_text_001.dimensions = '2D'
txt_text_001.body = 'Text'
txt_text_001.use_path_clamp = True
txt_text_001.bevel_resolution = 0
txt_text = bpy.data.curves.new('Text', 'FONT')
txt_text.dimensions = '2D'
txt_text.body = 'Text'
txt_text.use_path_clamp = True
txt_text.bevel_resolution = 0

# ---- objects
ob_text_002 = bpy.data.objects.new('Text.002', txt_text_001)
ob_plane = bpy.data.objects.new('Plane', me_plane)
ob_game = bpy.data.objects.new('game', None)
ob_sphere = bpy.data.objects.new('Sphere', me_sphere)
ob_board = bpy.data.objects.new('board', me_cube)
ob_text_001 = bpy.data.objects.new('Text.001', txt_text)
ob_cylinder_002 = bpy.data.objects.new('Cylinder.002', me_cylinder_002)
ob_cylinder_001 = bpy.data.objects.new('Cylinder.001', me_cylinder_001)
ob_cylinder = bpy.data.objects.new('Cylinder', me_cylinder)
ob_lamp = bpy.data.objects.new('Lamp', light_lamp)
ob_camera = bpy.data.objects.new('Camera', cam_camera)

# ---- transforms, parenting, visibility, modifiers, constraints
ob_text_002.location = (-2.608, 0.0, 5.133)
ob_text_002.rotation_euler = (1.571, 0.0, 0.0)
ob_text_002.lineart.crease_threshold = 0.0
ob_plane.location = (0.0, 0.0, -10.0)
ob_plane.scale = (50.0, 50.0, 50.0)
ob_plane.hide_render = True
ob_plane.display_type = 'WIRE'
ob_plane.lineart.crease_threshold = 0.0
ob_game.location = (-13.03, 0.0, 0.0)
ob_game.empty_image_offset = (0.0, 0.0)
ob_game.lineart.crease_threshold = 0.0
ob_sphere.location = (0.0, -6.0, 1.1)
ob_sphere.lineart.crease_threshold = 0.0
ob_board.location = (0.0, 0.0, 0.0)
ob_board.lock_rotations_4d = False
ob_board.empty_display_type = 'ARROWS'
ob_board.lineart.crease_threshold = 0.0
ob_text_001.parent = ob_board
ob_text_001.location = (-6.884, -7.073, 0.21)
ob_text_001.lineart.crease_threshold = 0.0
ob_cylinder_002.parent = ob_board
ob_cylinder_002.location = (-6.5, 6.5, -1.5)
ob_cylinder_002.hide_render = True
ob_cylinder_002.lineart.crease_threshold = 0.0
ob_cylinder_001.parent = ob_board
ob_cylinder_001.location = (6.5, 6.5, -1.5)
ob_cylinder_001.hide_render = True
ob_cylinder_001.lineart.crease_threshold = 0.0
ob_cylinder.parent = ob_board
ob_cylinder.location = (0.0, 6.0, -1.5)
ob_cylinder.hide_render = True
ob_cylinder.lineart.crease_threshold = 0.0
ob_lamp.location = (4.076, 1.005, 5.904)
ob_lamp.rotation_euler = (0.6503, 0.05522, 1.866)
ob_lamp.lock_rotations_4d = False
ob_lamp.empty_display_type = 'ARROWS'
ob_lamp.color = (0.0, 0.0, 0.0, 0.0)
ob_lamp.lineart.crease_threshold = 0.0
ob_camera.location = (3.107e-07, -24.1, 10.64)
ob_camera.rotation_euler = (1.155, 2.642e-09, 1.173e-08)
ob_camera.lock_rotations_4d = False
ob_camera.empty_display_type = 'ARROWS'
ob_camera.color = (0.0, 0.0, 0.0, 0.0)
ob_camera.display_type = 'WIRE'
ob_camera.lineart.crease_threshold = 0.0

# ---- collection membership
col_collection_1.objects.link(ob_text_002)
col_collection_1.objects.link(ob_plane)
col_collection_1.objects.link(ob_game)
col_collection_1.objects.link(ob_sphere)
col_collection_1.objects.link(ob_board)
col_collection_1.objects.link(ob_text_001)
col_collection_1.objects.link(ob_cylinder_002)
col_collection_1.objects.link(ob_cylinder_001)
col_collection_1.objects.link(ob_cylinder)
col_collection_1.objects.link(ob_lamp)
col_collection_1.objects.link(ob_camera)

# ---- scene / render settings (as saved in the file)
scene.camera = ob_camera
scene.frame_start = 1; scene.frame_end = 250; scene.frame_set(1)
scene.render.engine = 'BLENDER_EEVEE_NEXT'
scene.render.image_settings.color_mode = 'RGB'
scene.render.image_settings.compression = 90
scene.render.resolution_percentage = 50
scene.render.dither_intensity = 0.0
scene.render.bake_margin = 2
scene.render.bake_bias = 0.0
scene.cycles.use_denoising = False
scene.cycles.samples = 10
scene.cycles.sampling_pattern = 'TABULATED_SOBOL'
scene.cycles.light_sampling_threshold = 0.0
scene.cycles.use_adaptive_sampling = False
scene.cycles.use_light_tree = False
scene.cycles.blur_glossy = 0.0
scene.cycles.volume_bounces = 1
scene.cycles.pixel_filter_type = 'GAUSSIAN'
scene.cycles.sample_clamp_indirect = 0.0
scene.view_settings.view_transform = 'Standard'
bpy.context.view_layer.update()
